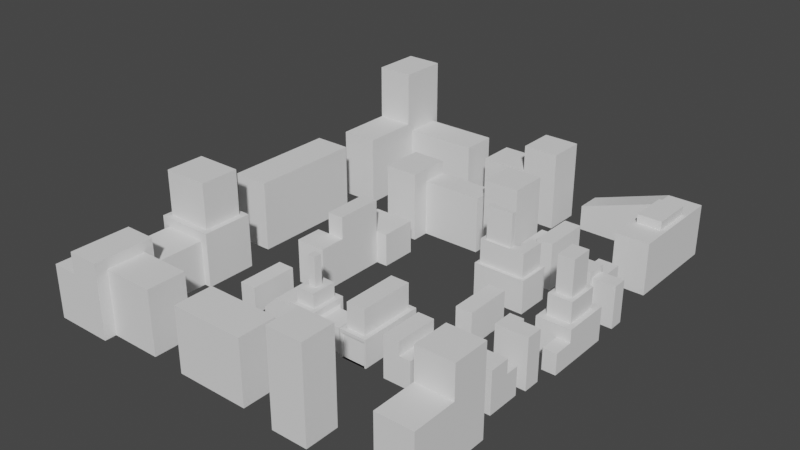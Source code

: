 # Source: RetrowaveCity.blend  (saved by Blender 4.3.32; exported with 4.5.12 LTS)
import bpy
from mathutils import Matrix  # noqa: F401  (used for matrix-valued properties, if any)

bpy.ops.wm.read_factory_settings(use_empty=True)
scene = bpy.context.scene
scene.name = 'Scene'

# ---- collections
col_collection = bpy.data.collections.new('Collection'); scene.collection.children.link(col_collection)

# ---- node groups
ng_smooth_by_angle = bpy.data.node_groups.new('Smooth by Angle', 'GeometryNodeTree')
_s = ng_smooth_by_angle.interface.new_socket(name='Mesh', in_out='OUTPUT', socket_type='NodeSocketGeometry')
_s = ng_smooth_by_angle.interface.new_socket(name='Mesh', in_out='INPUT', socket_type='NodeSocketGeometry')
_s = ng_smooth_by_angle.interface.new_socket(name='Angle', in_out='INPUT', socket_type='NodeSocketFloat')
_s.subtype = 'ANGLE'
_s.default_value = 0.5236
_s.min_value = 0.0
_s.max_value = 3.142
_s.description = 'Maximum face angle for smooth edges'
_s = ng_smooth_by_angle.interface.new_socket(name='Ignore Sharpness', in_out='INPUT', socket_type='NodeSocketBool')
_s.force_non_field = True
ng_smooth_by_angle.description = 'Set the sharpness of mesh edges based on the angle between the neighboring faces'
ng_smooth_by_angle.is_modifier = True
_N = ng_smooth_by_angle.nodes; _L = ng_smooth_by_angle.links
n0 = _N.new('GeometryNodeSetShadeSmooth'); n0.name = 'Set Shade Smooth'; n0.location = (120, -80)
n0.domain = 'EDGE'
n1 = _N.new('GeometryNodeSetShadeSmooth'); n1.name = 'Set Shade Smooth.001'; n1.location = (300, -80)
n2 = _N.new('NodeGroupOutput'); n2.name = 'Group Output'; n2.location = (480, -80)
n3 = _N.new('GeometryNodeInputMeshEdgeAngle'); n3.name = 'Edge Angle'; n3.location = (-440, -240)
n4 = _N.new('NodeGroupInput'); n4.name = 'Group Input'; n4.location = (-80, -80)
n5 = _N.new('GeometryNodeInputEdgeSmooth'); n5.name = 'Is Edge Smooth'; n5.location = (-260, -120)
n6 = _N.new('GeometryNodeInputShadeSmooth'); n6.name = 'Is Shade Smooth'; n6.location = (-440, -397)
n7 = _N.new('FunctionNodeCompare'); n7.name = 'Compare'; n7.location = (-260, -260)
n7.operation = 'LESS_EQUAL'
n7.inputs[6].default_value = (0.0, 0.0, 0.0, 0.0)
n7.inputs[7].default_value = (0.0, 0.0, 0.0, 0.0)
n8 = _N.new('FunctionNodeBooleanMath'); n8.name = 'Boolean Math.001'; n8.location = (-80, -260)
n9 = _N.new('NodeGroupInput'); n9.name = 'Group Input.001'; n9.location = (-440, -329)
n10 = _N.new('NodeGroupInput'); n10.name = 'Group Input.002'; n10.location = (-259, -189)
n11 = _N.new('FunctionNodeBooleanMath'); n11.name = 'Boolean Math'; n11.location = (-80, -149)
n11.operation = 'OR'
n12 = _N.new('FunctionNodeBooleanMath'); n12.name = 'Boolean Math.002'; n12.location = (-260, -380)
n12.operation = 'OR'
n13 = _N.new('NodeGroupInput'); n13.name = 'Group Input.003'; n13.location = (-440, -460)
_L.new(n3.outputs[0], n7.inputs[0])
_L.new(n1.outputs[0], n2.inputs[0])
_L.new(n9.outputs[1], n7.inputs[1])
_L.new(n7.outputs[0], n8.inputs[0])
_L.new(n4.outputs[0], n0.inputs[0])
_L.new(n0.outputs[0], n1.inputs[0])
_L.new(n8.outputs[0], n0.inputs[2])
_L.new(n10.outputs[2], n11.inputs[1])
_L.new(n5.outputs[0], n11.inputs[0])
_L.new(n11.outputs[0], n0.inputs[1])
_L.new(n13.outputs[2], n12.inputs[1])
_L.new(n6.outputs[0], n12.inputs[0])
_L.new(n12.outputs[0], n8.inputs[1])
n2.is_active_output = True

# ---- world
world_world = bpy.data.worlds.new('World'); scene.world = world_world
world_world.use_nodes = True; world_world.node_tree.nodes.clear()
_N = world_world.node_tree.nodes; _L = world_world.node_tree.links
n0 = _N.new('ShaderNodeOutputWorld'); n0.name = 'World Output'; n0.location = (300, 300)
n1 = _N.new('ShaderNodeBackground'); n1.name = 'Background'; n1.location = (10, 300)
n1.inputs[0].default_value = (0.05088, 0.05088, 0.05088, 1.0)
_L.new(n1.outputs[0], n0.inputs[0])
n0.is_active_output = True
world_world.color = (0.05088, 0.05088, 0.05088)
world_world.use_sun_shadow = False
world_world.sun_shadow_jitter_overblur = 0.0

# ---- meshes
me_cube = bpy.data.meshes.new('Cube')
me_cube.from_pydata([(31.34, -41.27, 4.768e-06), (31.34, -41.27, 48.73), (18.22, -41.27, 4.768e-06), (18.22, -41.27, 48.73), (31.34, -21.13, 4.768e-06), (31.34, -21.13, 48.73), (18.22, -21.13, 4.768e-06), (18.22, -21.13, 48.73), (31.34, -41.27, 32.46), (18.22, -41.27, 32.46), (18.22, -21.13, 32.46), (31.34, -21.13, 32.46), (18.22, -7.618, 32.46), (18.22, -7.618, 4.768e-06), (31.34, -7.618, 4.768e-06), (31.34, -7.618, 32.46), (18.22, -24.81, 4.768e-06), (18.22, -24.81, 48.73), (31.34, -24.81, 4.768e-06), (31.34, -24.81, 48.73), (31.34, -24.81, 32.46), (18.22, -24.81, 32.46), (49.29, -41.27, 32.46), (49.29, -41.27, 48.73), (49.29, -24.81, 48.73), (49.29, -41.27, 4.768e-06), (49.29, -24.81, 32.46), (49.29, -24.81, 4.768e-06)], [], [(8, 1, 3, 9), (21, 17, 7, 10), (10, 7, 5, 11), (8, 0, 25, 22), (16, 6, 4, 18), (17, 3, 1, 19), (1, 8, 22, 23), (6, 10, 12, 13), (16, 21, 10, 6), (0, 8, 9, 2), (13, 12, 15, 14), (10, 11, 15, 12), (11, 4, 14, 15), (4, 6, 13, 14), (2, 9, 21, 16), (4, 11, 20, 18), (7, 17, 19, 5), (2, 16, 18, 0), (11, 5, 19, 20), (9, 3, 17, 21), (26, 24, 23, 22), (27, 26, 22, 25), (0, 18, 27, 25), (18, 20, 26, 27), (19, 1, 23, 24), (20, 19, 24, 26)])
_uv = me_cube.uv_layers.new(name='UVMap')
_uv.uv.foreach_set('vector', [0.5415, 0.0, 0.625, 0.0, 0.625, 0.25, 0.5415, 0.25, 0.5415, 0.4543, 0.625, 0.4543, 0.625, 0.5, 0.5415, 0.5, 0.5415, 0.5, 0.625, 0.5, 0.625, 0.75, 0.5415, 0.75, 0.5415, 0.0, 0.375, 0.0, 0.375, 0.0, 0.5415, 0.0, 0.3293, 0.5, 0.375, 0.5, 0.375, 0.75, 0.3293, 0.75, 0.6707, 0.5, 0.875, 0.5, 0.875, 0.75, 0.6707, 0.75, 0.625, 0.0, 0.5415, 0.0, 0.5415, 0.0, 0.625, 0.0, 0.375, 0.5, 0.5415, 0.5, 0.5415, 0.5, 0.375, 0.5, 0.375, 0.4543, 0.5415, 0.4543, 0.5415, 0.5, 0.375, 0.5, 0.375, 0.0, 0.5415, 0.0, 0.5415, 0.25, 0.375, 0.25, 0.375, 0.5, 0.5415, 0.5, 0.5415, 0.75, 0.375, 0.75, 0.5415, 0.5, 0.5415, 0.75, 0.5415, 0.75, 0.5415, 0.5, 0.5415, 0.75, 0.375, 0.75, 0.375, 0.75, 0.5415, 0.75, 0.375, 0.75, 0.375, 0.5, 0.375, 0.5, 0.375, 0.75, 0.375, 0.25, 0.5415, 0.25, 0.5415, 0.4543, 0.375, 0.4543, 0.375, 0.75, 0.5415, 0.75, 0.5415, 0.7957, 0.375, 0.7957, 0.625, 0.5, 0.6707, 0.5, 0.6707, 0.75, 0.625, 0.75, 0.125, 0.5, 0.3293, 0.5, 0.3293, 0.75, 0.125, 0.75, 0.5415, 0.75, 0.625, 0.75, 0.625, 0.7957, 0.5415, 0.7957, 0.5415, 0.25, 0.625, 0.25, 0.625, 0.4543, 0.5415, 0.4543, 0.5415, 0.7957, 0.625, 0.7957, 0.625, 1.0, 0.5415, 1.0, 0.375, 0.7957, 0.5415, 0.7957, 0.5415, 1.0, 0.375, 1.0, 0.125, 0.75, 0.3293, 0.75, 0.3293, 0.75, 0.125, 0.75, 0.375, 0.7957, 0.5415, 0.7957, 0.5415, 0.7957, 0.375, 0.7957, 0.6707, 0.75, 0.875, 0.75, 0.875, 0.75, 0.6707, 0.75, 0.5415, 0.7957, 0.625, 0.7957, 0.625, 0.7957, 0.5415, 0.7957])
me_cube.update()
me_cube_001 = bpy.data.meshes.new('Cube.001')
me_cube_001.from_pydata([(46.54, -83.97, 4.768e-06), (46.54, -83.97, 40.4), (23.14, -83.97, 4.768e-06), (23.14, -83.97, 40.4), (46.54, -63.83, 4.768e-06), (46.54, -63.83, 40.4), (23.14, -63.83, 4.768e-06), (23.14, -63.83, 40.4), (46.54, -83.97, 26.77), (23.14, -83.97, 26.77), (23.14, -63.83, 26.77), (46.54, -63.83, 26.77), (29.3, -83.97, 4.768e-06), (29.3, -83.97, 40.4), (29.3, -63.83, 4.768e-06), (29.3, -63.83, 40.4), (29.3, -63.83, 26.77), (29.3, -83.97, 26.77), (46.54, -50.68, 26.77), (46.54, -50.68, 4.768e-06), (29.3, -50.68, 26.77), (29.3, -50.68, 4.768e-06)], [], [(17, 13, 3, 9), (9, 3, 7, 10), (16, 15, 5, 11), (11, 5, 1, 8), (12, 14, 4, 0), (15, 13, 1, 5), (4, 11, 8, 0), (11, 4, 19, 18), (2, 9, 10, 6), (12, 17, 9, 2), (0, 8, 17, 12), (6, 10, 16, 14), (7, 3, 13, 15), (2, 6, 14, 12), (10, 7, 15, 16), (8, 1, 13, 17), (21, 20, 18, 19), (14, 16, 20, 21), (16, 11, 18, 20), (4, 14, 21, 19)])
_uv = me_cube_001.uv_layers.new(name='UVMap')
_uv.uv.foreach_set('vector', [0.5407, 0.1842, 0.625, 0.1842, 0.625, 0.25, 0.5407, 0.25, 0.5407, 0.25, 0.625, 0.25, 0.625, 0.5, 0.5407, 0.5, 0.5407, 0.5658, 0.625, 0.5658, 0.625, 0.75, 0.5407, 0.75, 0.5407, 0.75, 0.625, 0.75, 0.625, 1.0, 0.5407, 1.0, 0.125, 0.5658, 0.375, 0.5658, 0.375, 0.75, 0.125, 0.75, 0.625, 0.5658, 0.875, 0.5658, 0.875, 0.75, 0.625, 0.75, 0.375, 0.75, 0.5407, 0.75, 0.5407, 1.0, 0.375, 1.0, 0.5407, 0.75, 0.375, 0.75, 0.375, 0.75, 0.5407, 0.75, 0.375, 0.25, 0.5407, 0.25, 0.5407, 0.5, 0.375, 0.5, 0.375, 0.1842, 0.5407, 0.1842, 0.5407, 0.25, 0.375, 0.25, 0.375, 0.0, 0.5407, 0.0, 0.5407, 0.1842, 0.375, 0.1842, 0.375, 0.5, 0.5407, 0.5, 0.5407, 0.5658, 0.375, 0.5658, 0.625, 0.5, 0.875, 0.5, 0.875, 0.5658, 0.625, 0.5658, 0.125, 0.5, 0.375, 0.5, 0.375, 0.5658, 0.125, 0.5658, 0.5407, 0.5, 0.625, 0.5, 0.625, 0.5658, 0.5407, 0.5658, 0.5407, 0.0, 0.625, 0.0, 0.625, 0.1842, 0.5407, 0.1842, 0.375, 0.5658, 0.5407, 0.5658, 0.5407, 0.75, 0.375, 0.75, 0.375, 0.5658, 0.5407, 0.5658, 0.5407, 0.5658, 0.375, 0.5658, 0.5407, 0.5658, 0.5407, 0.75, 0.5407, 0.75, 0.5407, 0.5658, 0.375, 0.75, 0.375, 0.5658, 0.375, 0.5658, 0.375, 0.75])
me_cube_001.update()
me_cube_002 = bpy.data.meshes.new('Cube.002')
me_cube_002.from_pydata([(-30.09, -97.89, 4.768e-06), (-30.09, -97.89, 40.4), (-45.96, -97.89, 4.768e-06), (-45.96, -97.89, 40.4), (-30.23, -55.21, 5.245e-06), (-30.09, -55.21, 40.4), (-42.51, -55.21, 4.768e-06), (-45.96, -55.21, 40.4), (-30.09, -97.89, 27.33), (-45.96, -97.89, 27.33), (-45.96, -55.21, 27.33), (-30.09, -55.21, 27.33), (-19.09, -55.21, 27.33), (-22.4, -55.21, 4.768e-06), (-19.09, -97.89, 4.768e-06), (-19.09, -97.89, 27.33), (-45.96, -97.89, 18.82), (-42.51, -55.21, 16.39), (-30.09, -55.21, 18.82), (-30.09, -97.89, 18.82), (-22.4, -55.21, 16.39), (-19.09, -97.89, 18.82), (-45.96, -55.21, 18.82), (-45.96, -55.21, 4.768e-06), (-30.09, -55.21, 4.768e-06), (-19.09, -55.21, 18.82), (-19.09, -55.21, 4.768e-06), (-30.23, -55.21, 16.39), (-30.23, -41.05, 16.39), (-30.23, -41.05, 5.245e-06), (-42.51, -41.05, 16.39), (-42.51, -41.05, 4.768e-06), (-22.4, -41.05, 16.39), (-22.4, -41.05, 4.768e-06)], [], [(8, 1, 3, 9), (9, 3, 7, 10), (10, 7, 5, 11), (11, 5, 1, 8), (2, 23, 24, 0), (7, 3, 1, 5), (18, 11, 12, 25), (22, 10, 11, 18), (16, 9, 10, 22), (19, 8, 9, 16), (25, 12, 15, 21), (11, 8, 15, 12), (19, 0, 14, 21), (0, 24, 26, 14), (8, 19, 21, 15), (26, 25, 21, 14), (0, 19, 16, 2), (2, 16, 22, 23), (13, 4, 29, 33), (27, 20, 32, 28), (17, 6, 23, 22), (6, 4, 24, 23), (13, 20, 25, 26), (4, 13, 26, 24), (27, 17, 22, 18), (20, 27, 18, 25), (31, 30, 28, 29), (29, 28, 32, 33), (4, 6, 31, 29), (17, 27, 28, 30), (20, 13, 33, 32), (6, 17, 30, 31)])
_uv = me_cube_002.uv_layers.new(name='UVMap')
_uv.uv.foreach_set('vector', [0.5441, 0.0, 0.625, 0.0, 0.625, 0.25, 0.5441, 0.25, 0.5441, 0.25, 0.625, 0.25, 0.625, 0.5, 0.5441, 0.5, 0.5441, 0.5, 0.625, 0.5, 0.625, 0.75, 0.5441, 0.75, 0.5441, 0.75, 0.625, 0.75, 0.625, 1.0, 0.5441, 1.0, 0.125, 0.5, 0.375, 0.5, 0.375, 0.75, 0.125, 0.75, 0.625, 0.5, 0.875, 0.5, 0.875, 0.75, 0.625, 0.75, 0.4915, 0.75, 0.5441, 0.75, 0.5441, 0.75, 0.4915, 0.75, 0.4915, 0.5, 0.5441, 0.5, 0.5441, 0.75, 0.4915, 0.75, 0.4915, 0.25, 0.5441, 0.25, 0.5441, 0.5, 0.4915, 0.5, 0.4915, 0.0, 0.5441, 0.0, 0.5441, 0.25, 0.4915, 0.25, 0.4915, 0.75, 0.5441, 0.75, 0.5441, 1.0, 0.4915, 1.0, 0.5441, 0.75, 0.5441, 1.0, 0.5441, 1.0, 0.5441, 0.75, 0.4915, 0.0, 0.375, 0.0, 0.375, 0.0, 0.4915, 0.0, 0.125, 0.75, 0.375, 0.75, 0.375, 0.75, 0.125, 0.75, 0.5441, 0.0, 0.4915, 0.0, 0.4915, 0.0, 0.5441, 0.0, 0.375, 0.75, 0.4915, 0.75, 0.4915, 1.0, 0.375, 1.0, 0.375, 0.0, 0.4915, 0.0, 0.4915, 0.25, 0.375, 0.25, 0.375, 0.25, 0.4915, 0.25, 0.4915, 0.5, 0.375, 0.5, 0.39, 0.75, 0.39, 0.75, 0.39, 0.75, 0.39, 0.75, 0.4764, 0.75, 0.4764, 0.75, 0.4764, 0.75, 0.4764, 0.75, 0.4764, 0.5382, 0.39, 0.5382, 0.375, 0.5, 0.4915, 0.5, 0.39, 0.5382, 0.39, 0.75, 0.375, 0.75, 0.375, 0.5, 0.39, 0.75, 0.4764, 0.75, 0.4915, 0.75, 0.375, 0.75, 0.39, 0.75, 0.39, 0.75, 0.375, 0.75, 0.375, 0.75, 0.4764, 0.75, 0.4764, 0.5382, 0.4915, 0.5, 0.4915, 0.75, 0.4764, 0.75, 0.4764, 0.75, 0.4915, 0.75, 0.4915, 0.75, 0.39, 0.5382, 0.4764, 0.5382, 0.4764, 0.75, 0.39, 0.75, 0.39, 0.75, 0.4764, 0.75, 0.4764, 0.75, 0.39, 0.75, 0.39, 0.75, 0.39, 0.5382, 0.39, 0.5382, 0.39, 0.75, 0.4764, 0.5382, 0.4764, 0.75, 0.4764, 0.75, 0.4764, 0.5382, 0.4764, 0.75, 0.39, 0.75, 0.39, 0.75, 0.4764, 0.75, 0.39, 0.5382, 0.4764, 0.5382, 0.4764, 0.5382, 0.39, 0.5382])
me_cube_002.update()
me_cube_004 = bpy.data.meshes.new('Cube.004')
me_cube_004.from_pydata([(-19.58, -18.88, 0.0), (-19.58, -18.88, 32.81), (-35.84, -18.88, 0.0), (-35.84, -18.88, 32.81), (-19.58, 27.25, 0.0), (-19.58, 27.25, 32.81), (-35.84, 27.25, 0.0), (-35.84, 27.25, 32.81)], [], [(0, 1, 3, 2), (2, 3, 7, 6), (6, 7, 5, 4), (4, 5, 1, 0), (2, 6, 4, 0), (7, 3, 1, 5)])
_uv = me_cube_004.uv_layers.new(name='UVMap')
_uv.uv.foreach_set('vector', [0.375, 0.0, 0.625, 0.0, 0.625, 0.25, 0.375, 0.25, 0.375, 0.25, 0.625, 0.25, 0.625, 0.5, 0.375, 0.5, 0.375, 0.5, 0.625, 0.5, 0.625, 0.75, 0.375, 0.75, 0.375, 0.75, 0.625, 0.75, 0.625, 1.0, 0.375, 1.0, 0.125, 0.5, 0.375, 0.5, 0.375, 0.75, 0.125, 0.75, 0.625, 0.5, 0.875, 0.5, 0.875, 0.75, 0.625, 0.75])
me_cube_004.update()
me_cube_005 = bpy.data.meshes.new('Cube.005')
me_cube_005.from_pydata([(55.53, 10.56, 0.0), (50.26, 17.87, 32.81), (22.21, 10.56, 0.0), (27.49, 17.87, 32.81), (55.53, 56.69, 0.0), (50.26, 49.39, 32.81), (22.21, 56.69, 0.0), (27.49, 49.39, 32.81), (55.53, 10.56, 32.81), (22.21, 10.56, 32.81), (22.21, 56.69, 32.81), (55.53, 56.69, 32.81), (46.58, 22.95, 52.69), (31.16, 22.95, 52.69), (31.16, 44.3, 52.69), (46.58, 44.3, 52.69), (50.26, 17.87, 52.69), (27.49, 17.87, 52.69), (27.49, 49.39, 52.69), (50.26, 49.39, 52.69), (46.58, 22.95, 87.45), (31.16, 22.95, 87.45), (31.16, 44.3, 87.45), (46.58, 44.3, 87.45), (42.32, 10.56, 0.0), (40.43, 10.56, 32.81), (40.43, 56.69, 0.0), (40.43, 56.69, 32.81), (39.94, 17.87, 32.81), (39.94, 49.39, 32.81), (39.94, 17.87, 52.69), (39.94, 49.39, 52.69), (39.59, 22.95, 52.69), (39.59, 44.3, 52.69), (39.59, 22.95, 87.45), (39.59, 44.3, 87.45), (55.53, 10.56, 20.39), (22.21, 10.56, 20.39), (22.21, 56.69, 20.39), (55.53, 56.69, 20.39), (40.43, 56.69, 20.39), (42.32, 10.56, 20.39), (42.32, -8.742, 0.0), (55.53, -8.742, 0.0), (42.32, -8.742, 20.39), (55.53, -8.742, 20.39)], [], [(41, 25, 9, 37), (37, 9, 10, 38), (40, 27, 11, 39), (39, 11, 8, 36), (24, 26, 4, 0), (29, 7, 18, 31), (28, 3, 9, 25), (3, 7, 10, 9), (29, 5, 11, 27), (5, 1, 8, 11), (12, 15, 23, 20), (28, 1, 16, 30), (1, 5, 19, 16), (7, 3, 17, 18), (32, 13, 17, 30), (13, 14, 18, 17), (33, 15, 19, 31), (15, 12, 16, 19), (35, 34, 20, 23), (14, 13, 21, 22), (33, 14, 22, 35), (32, 12, 20, 34), (13, 32, 34, 21), (15, 33, 35, 23), (22, 21, 34, 35), (14, 33, 31, 18), (12, 32, 30, 16), (3, 28, 30, 17), (7, 29, 27, 10), (1, 28, 25, 8), (5, 29, 31, 19), (2, 6, 26, 24), (38, 10, 27, 40), (36, 8, 25, 41), (24, 0, 43, 42), (6, 38, 40, 26), (4, 39, 36, 0), (26, 40, 39, 4), (2, 37, 38, 6), (24, 41, 37, 2), (43, 45, 44, 42), (41, 24, 42, 44), (36, 41, 44, 45), (0, 36, 45, 43)])
_uv = me_cube_005.uv_layers.new(name='UVMap')
_uv.uv.foreach_set('vector', [0.5304, 0.1133, 0.625, 0.1133, 0.625, 0.25, 0.5304, 0.25, 0.5304, 0.25, 0.625, 0.25, 0.625, 0.5, 0.5304, 0.5, 0.5304, 0.6367, 0.625, 0.6367, 0.625, 0.75, 0.5304, 0.75, 0.5304, 0.75, 0.625, 0.75, 0.625, 1.0, 0.5304, 1.0, 0.125, 0.6367, 0.375, 0.6367, 0.375, 0.75, 0.125, 0.75, 0.6646, 0.633, 0.6646, 0.5396, 0.6646, 0.5396, 0.6646, 0.633, 0.8354, 0.633, 0.8354, 0.5396, 0.875, 0.5, 0.875, 0.6367, 0.8354, 0.5396, 0.6646, 0.5396, 0.625, 0.5, 0.875, 0.5, 0.6646, 0.633, 0.6646, 0.7104, 0.625, 0.75, 0.625, 0.6367, 0.6646, 0.7104, 0.8354, 0.7104, 0.875, 0.75, 0.625, 0.75, 0.8079, 0.6829, 0.6921, 0.6829, 0.6921, 0.6829, 0.8079, 0.6829, 0.8354, 0.633, 0.8354, 0.7104, 0.8354, 0.7104, 0.8354, 0.633, 0.8354, 0.7104, 0.6646, 0.7104, 0.6646, 0.7104, 0.8354, 0.7104, 0.6646, 0.5396, 0.8354, 0.5396, 0.8354, 0.5396, 0.6646, 0.5396, 0.8079, 0.6304, 0.8079, 0.5671, 0.8354, 0.5396, 0.8354, 0.633, 0.8079, 0.5671, 0.6921, 0.5671, 0.6646, 0.5396, 0.8354, 0.5396, 0.6921, 0.6304, 0.6921, 0.6829, 0.6646, 0.7104, 0.6646, 0.633, 0.6921, 0.6829, 0.8079, 0.6829, 0.8354, 0.7104, 0.6646, 0.7104, 0.6921, 0.6304, 0.8079, 0.6304, 0.8079, 0.6829, 0.6921, 0.6829, 0.6921, 0.5671, 0.8079, 0.5671, 0.8079, 0.5671, 0.6921, 0.5671, 0.6921, 0.6304, 0.6921, 0.5671, 0.6921, 0.5671, 0.6921, 0.6304, 0.8079, 0.6304, 0.8079, 0.6829, 0.8079, 0.6829, 0.8079, 0.6304, 0.8079, 0.5671, 0.8079, 0.6304, 0.8079, 0.6304, 0.8079, 0.5671, 0.6921, 0.6829, 0.6921, 0.6304, 0.6921, 0.6304, 0.6921, 0.6829, 0.6921, 0.5671, 0.8079, 0.5671, 0.8079, 0.6304, 0.6921, 0.6304, 0.6921, 0.5671, 0.6921, 0.6304, 0.6646, 0.633, 0.6646, 0.5396, 0.8079, 0.6829, 0.8079, 0.6304, 0.8354, 0.633, 0.8354, 0.7104, 0.8354, 0.5396, 0.8354, 0.633, 0.8354, 0.633, 0.8354, 0.5396, 0.6646, 0.5396, 0.6646, 0.633, 0.625, 0.6367, 0.625, 0.5, 0.8354, 0.7104, 0.8354, 0.633, 0.875, 0.6367, 0.875, 0.75, 0.6646, 0.7104, 0.6646, 0.633, 0.6646, 0.633, 0.6646, 0.7104, 0.125, 0.5, 0.375, 0.5, 0.375, 0.6367, 0.125, 0.6367, 0.5304, 0.5, 0.625, 0.5, 0.625, 0.6367, 0.5304, 0.6367, 0.5304, 0.0, 0.625, 0.0, 0.625, 0.1133, 0.5304, 0.1133, 0.125, 0.6367, 0.125, 0.75, 0.125, 0.75, 0.125, 0.6367, 0.375, 0.5, 0.5304, 0.5, 0.5304, 0.6367, 0.375, 0.6367, 0.375, 0.75, 0.5304, 0.75, 0.5304, 1.0, 0.375, 1.0, 0.375, 0.6367, 0.5304, 0.6367, 0.5304, 0.75, 0.375, 0.75, 0.375, 0.25, 0.5304, 0.25, 0.5304, 0.5, 0.375, 0.5, 0.375, 0.1133, 0.5304, 0.1133, 0.5304, 0.25, 0.375, 0.25, 0.375, 0.0, 0.5304, 0.0, 0.5304, 0.1133, 0.375, 0.1133, 0.5304, 0.1133, 0.375, 0.1133, 0.375, 0.1133, 0.5304, 0.1133, 0.5304, 0.0, 0.5304, 0.1133, 0.5304, 0.1133, 0.5304, 0.0, 0.375, 1.0, 0.5304, 1.0, 0.5304, 1.0, 0.375, 1.0])
me_cube_005.update()
me_cube_006 = bpy.data.meshes.new('Cube.006')
me_cube_006.from_pydata([(-16.6, 49.93, 9.537e-07), (-19.77, 53.09, 32.81), (-32.87, 49.93, 9.537e-07), (-32.87, 53.09, 32.81), (-16.6, 82.95, 9.537e-07), (-19.77, 79.78, 32.81), (-32.87, 82.95, 9.537e-07), (-29.7, 79.78, 32.81), (-32.87, 65.21, 9.537e-07), (-29.7, 62.04, 32.81), (-16.6, 65.21, 9.537e-07), (-19.77, 65.21, 32.81), (-64.35, 53.09, 32.81), (-67.52, 49.93, 9.537e-07), (-67.52, 65.21, 9.537e-07), (-64.35, 62.04, 32.81), (-16.6, 49.93, 32.81), (-32.87, 49.93, 32.81), (-32.87, 65.21, 32.81), (-32.87, 82.95, 32.81), (-16.6, 82.95, 32.81), (-16.6, 65.21, 32.81), (-67.52, 49.93, 32.81), (-67.52, 65.21, 32.81), (-34.21, 55.22, 56.49), (-34.21, 59.92, 56.49), (-19.77, 65.21, 56.49), (-19.77, 53.09, 56.49), (-29.7, 79.78, 56.49), (-19.77, 79.78, 56.49), (-59.84, 55.22, 56.49), (-59.84, 59.92, 56.49), (-29.7, 53.09, 56.49), (-29.7, 62.04, 56.49), (-64.35, 53.09, 56.49), (-64.35, 62.04, 56.49), (-34.21, 55.22, 89.09), (-34.21, 59.92, 89.09), (-59.84, 55.22, 89.09), (-59.84, 59.92, 89.09)], [], [(0, 16, 17, 2), (8, 18, 19, 6), (6, 19, 20, 4), (10, 21, 16, 0), (8, 6, 4, 10), (3, 1, 27, 32), (5, 7, 28, 29), (2, 8, 10, 0), (4, 20, 21, 10), (18, 8, 14, 23), (13, 22, 23, 14), (8, 2, 13, 14), (11, 5, 29, 26), (2, 17, 22, 13), (1, 3, 17, 16), (9, 7, 19, 18), (7, 5, 20, 19), (11, 1, 16, 21), (5, 11, 21, 20), (12, 15, 23, 22), (15, 9, 18, 23), (3, 12, 22, 17), (33, 32, 27, 26), (28, 33, 26, 29), (25, 31, 39, 37), (12, 3, 32, 34), (15, 12, 34, 35), (1, 11, 26, 27), (7, 9, 33, 28), (9, 15, 35, 33), (25, 24, 32, 33), (30, 31, 35, 34), (31, 25, 33, 35), (24, 30, 34, 32), (36, 37, 39, 38), (24, 25, 37, 36), (30, 24, 36, 38), (31, 30, 38, 39)])
_uv = me_cube_006.uv_layers.new(name='UVMap')
_uv.uv.foreach_set('vector', [0.375, 0.0, 0.625, 0.0, 0.625, 0.25, 0.375, 0.25, 0.375, 0.3657, 0.625, 0.3657, 0.625, 0.5, 0.375, 0.5, 0.375, 0.5, 0.625, 0.5, 0.625, 0.75, 0.375, 0.75, 0.375, 0.8843, 0.625, 0.8843, 0.625, 1.0, 0.375, 1.0, 0.2407, 0.5, 0.375, 0.5, 0.375, 0.75, 0.2407, 0.75, 0.851, 0.5, 0.851, 0.7013, 0.851, 0.7013, 0.851, 0.5, 0.649, 0.7013, 0.649, 0.5487, 0.649, 0.5487, 0.649, 0.7013, 0.125, 0.5, 0.2407, 0.5, 0.2407, 0.75, 0.125, 0.75, 0.375, 0.75, 0.625, 0.75, 0.625, 0.8843, 0.375, 0.8843, 0.625, 0.3657, 0.375, 0.3657, 0.375, 0.3657, 0.625, 0.3657, 0.375, 0.25, 0.625, 0.25, 0.625, 0.3657, 0.375, 0.3657, 0.2407, 0.5, 0.125, 0.5, 0.125, 0.5, 0.2407, 0.5, 0.7593, 0.7013, 0.649, 0.7013, 0.649, 0.7013, 0.7593, 0.7013, 0.375, 0.25, 0.625, 0.25, 0.625, 0.25, 0.375, 0.25, 0.851, 0.7013, 0.851, 0.5, 0.875, 0.5, 0.875, 0.75, 0.7833, 0.5, 0.649, 0.5487, 0.625, 0.5, 0.7593, 0.5, 0.649, 0.5487, 0.649, 0.7013, 0.625, 0.75, 0.625, 0.5, 0.7593, 0.7013, 0.851, 0.7013, 0.875, 0.75, 0.7593, 0.75, 0.649, 0.7013, 0.7593, 0.7013, 0.7593, 0.75, 0.625, 0.75, 0.851, 0.5, 0.7833, 0.5, 0.7593, 0.5, 0.875, 0.5, 0.7833, 0.5, 0.7833, 0.5, 0.7593, 0.5, 0.7593, 0.5, 0.851, 0.5, 0.851, 0.5, 0.875, 0.5, 0.875, 0.5, 0.7833, 0.5, 0.851, 0.5, 0.851, 0.7013, 0.7593, 0.7013, 0.649, 0.5487, 0.7833, 0.5, 0.7593, 0.7013, 0.649, 0.7013, 0.7994, 0.5, 0.7994, 0.5, 0.7994, 0.5, 0.7994, 0.5, 0.851, 0.5, 0.851, 0.5, 0.851, 0.5, 0.851, 0.5, 0.7833, 0.5, 0.851, 0.5, 0.851, 0.5, 0.7833, 0.5, 0.851, 0.7013, 0.7593, 0.7013, 0.7593, 0.7013, 0.851, 0.7013, 0.649, 0.5487, 0.7833, 0.5, 0.7833, 0.5, 0.649, 0.5487, 0.7833, 0.5, 0.7833, 0.5, 0.7833, 0.5, 0.7833, 0.5, 0.7994, 0.5, 0.8349, 0.5, 0.851, 0.5, 0.7833, 0.5, 0.8349, 0.5, 0.7994, 0.5, 0.7833, 0.5, 0.851, 0.5, 0.7994, 0.5, 0.7994, 0.5, 0.7833, 0.5, 0.7833, 0.5, 0.8349, 0.5, 0.8349, 0.5, 0.851, 0.5, 0.851, 0.5, 0.8349, 0.5, 0.7994, 0.5, 0.7994, 0.5, 0.8349, 0.5, 0.8349, 0.5, 0.7994, 0.5, 0.7994, 0.5, 0.8349, 0.5, 0.8349, 0.5, 0.8349, 0.5, 0.8349, 0.5, 0.8349, 0.5, 0.7994, 0.5, 0.8349, 0.5, 0.8349, 0.5, 0.7994, 0.5])
me_cube_006.update()
me_cube_007 = bpy.data.meshes.new('Cube.007')
me_cube_007.from_pydata([(32.38, 79.12, 0.0), (32.38, 79.12, 41.2), (12.76, 76.26, 0.0), (12.76, 76.26, 46.92), (32.38, 93.13, 0.0), (32.38, 93.13, 41.2), (12.76, 95.99, 0.0), (12.76, 95.99, 46.92), (32.38, 76.26, 0.0), (32.38, 76.26, 46.92), (32.38, 95.99, 46.92), (32.38, 95.99, 0.0), (54.84, 79.12, 0.0), (54.84, 79.12, 41.2), (54.84, 93.13, 41.2), (54.84, 93.13, 0.0), (32.38, 76.26, 33.74), (12.76, 76.26, 33.74), (12.76, 95.99, 33.74), (32.38, 95.99, 33.74), (32.38, 79.12, 29.63), (32.38, 93.13, 29.63), (54.84, 79.12, 29.63), (54.84, 93.13, 29.63), (12.76, 123.9, 33.74), (12.76, 123.9, 0.0), (32.38, 123.9, 0.0), (32.38, 123.9, 33.74)], [], [(16, 9, 3, 17), (17, 3, 7, 18), (18, 7, 10, 19), (0, 4, 15, 12), (2, 6, 11, 8), (7, 3, 9, 10), (20, 1, 9, 16), (21, 4, 11, 19), (4, 0, 8, 11), (1, 5, 10, 9), (23, 14, 13, 22), (20, 0, 12, 22), (5, 1, 13, 14), (21, 5, 14, 23), (4, 21, 23, 15), (1, 20, 22, 13), (15, 23, 22, 12), (5, 21, 19, 10), (0, 20, 16, 8), (19, 11, 26, 27), (2, 17, 18, 6), (8, 16, 17, 2), (25, 24, 27, 26), (11, 6, 25, 26), (18, 19, 27, 24), (6, 18, 24, 25)])
_uv = me_cube_007.uv_layers.new(name='UVMap')
_uv.uv.foreach_set('vector', [0.5548, 0.0, 0.625, 0.0, 0.625, 0.25, 0.5548, 0.25, 0.5548, 0.25, 0.625, 0.25, 0.625, 0.5, 0.5548, 0.5, 0.5548, 0.5, 0.625, 0.5, 0.625, 0.75, 0.5548, 0.75, 0.3902, 0.9638, 0.3902, 0.7862, 0.3902, 0.7862, 0.3902, 0.9638, 0.125, 0.5, 0.375, 0.5, 0.375, 0.75, 0.125, 0.75, 0.625, 0.5, 0.875, 0.5, 0.875, 0.75, 0.625, 0.75, 0.5481, 0.9638, 0.6098, 0.9638, 0.625, 1.0, 0.5548, 1.0, 0.5481, 0.7862, 0.3902, 0.7862, 0.375, 0.75, 0.5548, 0.75, 0.3902, 0.7862, 0.3902, 0.9638, 0.375, 1.0, 0.375, 0.75, 0.6098, 0.9638, 0.6098, 0.7862, 0.625, 0.75, 0.625, 1.0, 0.5481, 0.7862, 0.6098, 0.7862, 0.6098, 0.9638, 0.5481, 0.9638, 0.5481, 0.9638, 0.3902, 0.9638, 0.3902, 0.9638, 0.5481, 0.9638, 0.6098, 0.7862, 0.6098, 0.9638, 0.6098, 0.9638, 0.6098, 0.7862, 0.5481, 0.7862, 0.6098, 0.7862, 0.6098, 0.7862, 0.5481, 0.7862, 0.3902, 0.7862, 0.5481, 0.7862, 0.5481, 0.7862, 0.3902, 0.7862, 0.6098, 0.9638, 0.5481, 0.9638, 0.5481, 0.9638, 0.6098, 0.9638, 0.3902, 0.7862, 0.5481, 0.7862, 0.5481, 0.9638, 0.3902, 0.9638, 0.6098, 0.7862, 0.5481, 0.7862, 0.5548, 0.75, 0.625, 0.75, 0.3902, 0.9638, 0.5481, 0.9638, 0.5548, 1.0, 0.375, 1.0, 0.5548, 0.75, 0.375, 0.75, 0.375, 0.75, 0.5548, 0.75, 0.375, 0.25, 0.5548, 0.25, 0.5548, 0.5, 0.375, 0.5, 0.375, 0.0, 0.5548, 0.0, 0.5548, 0.25, 0.375, 0.25, 0.375, 0.5, 0.5548, 0.5, 0.5548, 0.75, 0.375, 0.75, 0.375, 0.75, 0.375, 0.5, 0.375, 0.5, 0.375, 0.75, 0.5548, 0.5, 0.5548, 0.75, 0.5548, 0.75, 0.5548, 0.5, 0.375, 0.5, 0.5548, 0.5, 0.5548, 0.5, 0.375, 0.5])
me_cube_007.update()
me_cube_008 = bpy.data.meshes.new('Cube.008')
me_cube_008.from_pydata([(59.27, -146.3, 0.0), (59.27, -146.3, 85.21), (23.56, -146.3, 85.21), (59.27, -110.4, 0.0), (59.27, -110.4, 85.21), (23.56, -110.4, 0.0), (23.56, -110.4, 85.21), (59.27, -146.3, 53.82), (23.56, -110.4, 53.82), (59.27, -110.4, 53.82), (23.56, -184.7, 0.0), (59.27, -189.2, 0.0), (23.56, -184.7, 44.81), (59.27, -189.2, 53.82), (23.56, -146.3, 53.82), (23.56, -146.3, 0.0), (23.56, -189.2, 53.82), (23.56, -189.2, 0.0), (23.56, -150.8, 44.81), (23.56, -150.8, 0.0), (-62.69, -150.8, 0.0), (19.47, -150.8, 0.0), (15.85, -150.8, 0.0), (-58.6, -150.8, 0.0), (-54.97, -150.8, 0.0)], [], [(7, 1, 2, 14), (14, 2, 6, 8), (8, 6, 4, 9), (9, 4, 1, 7), (15, 5, 3, 0), (6, 2, 1, 4), (3, 9, 7, 0), (5, 8, 9, 3), (15, 14, 8, 5), (11, 13, 16, 17), (0, 7, 13, 11), (7, 14, 16, 13), (15, 0, 11, 17), (19, 18, 14, 15), (12, 10, 17, 16), (10, 19, 15, 17), (18, 12, 16, 14), (19, 10, 12, 18)])
me_cube_008.polygons.foreach_set('use_smooth', [True] * 18)
_uv = me_cube_008.uv_layers.new(name='UVMap')
_uv.uv.foreach_set('vector', [0.5329, 0.0, 0.625, 0.0, 0.625, 0.25, 0.5329, 0.25, 0.5329, 0.25, 0.625, 0.25, 0.625, 0.5, 0.5329, 0.5, 0.5329, 0.5, 0.625, 0.5, 0.625, 0.75, 0.5329, 0.75, 0.5329, 0.75, 0.625, 0.75, 0.625, 1.0, 0.5329, 1.0, 0.125, 0.5, 0.375, 0.5, 0.375, 0.75, 0.125, 0.75, 0.625, 0.5, 0.875, 0.5, 0.875, 0.75, 0.625, 0.75, 0.375, 0.75, 0.5329, 0.75, 0.5329, 1.0, 0.375, 1.0, 0.375, 0.5, 0.5329, 0.5, 0.5329, 0.75, 0.375, 0.75, 0.375, 0.25, 0.5329, 0.25, 0.5329, 0.5, 0.375, 0.5, 0.375, 0.0, 0.5329, 0.0, 0.5329, 0.25, 0.375, 0.25, 0.375, 1.0, 0.5329, 1.0, 0.5329, 1.0, 0.375, 1.0, 0.5329, 0.0, 0.5329, 0.25, 0.5329, 0.25, 0.5329, 0.0, 0.125, 0.5, 0.125, 0.75, 0.125, 0.75, 0.125, 0.5, 0.3882, 0.25, 0.5197, 0.25, 0.5329, 0.25, 0.375, 0.25, 0.5197, 0.25, 0.3882, 0.25, 0.375, 0.25, 0.5329, 0.25, 0.3882, 0.25, 0.3882, 0.25, 0.375, 0.25, 0.375, 0.25, 0.5197, 0.25, 0.5197, 0.25, 0.5329, 0.25, 0.5329, 0.25, 0.3882, 0.25, 0.3882, 0.25, 0.5197, 0.25, 0.5197, 0.25])
me_cube_008.update()
me_cube_009 = bpy.data.meshes.new('Cube.009')
me_cube_009.from_pydata([(-117.1, -97.39, 0.0), (-117.1, -97.39, 27.04), (-145.4, -97.39, 0.0), (-145.4, -97.39, 27.04), (-117.1, -69.06, 0.0), (-117.1, -69.06, 27.04), (-145.4, -69.06, 0.0), (-145.4, -69.06, 27.04), (-117.1, -100.4, 0.0), (-122.0, -95.6, 32.81), (-140.6, -95.6, 32.81), (-145.4, -100.4, 0.0), (-145.4, -66.04, 0.0), (-140.6, -70.84, 32.81), (-122.0, -70.84, 32.81), (-117.1, -66.04, 0.0), (-178.4, -97.39, 1.907e-06), (-178.4, -69.06, 1.907e-06), (-92.33, -69.06, 1.907e-06), (-164.7, -97.39, 27.04), (-178.4, -97.39, 13.34), (-178.4, -69.06, 13.34), (-164.7, -69.06, 27.04), (-87.87, -69.06, 27.04), (-117.1, -100.4, 32.81), (-145.4, -100.4, 32.81), (-145.4, -66.04, 32.81), (-117.1, -66.04, 32.81), (-127.6, -87.1, 46.55), (-134.9, -87.1, 46.55), (-134.9, -79.35, 46.55), (-127.6, -79.35, 46.55), (-122.0, -95.6, 46.55), (-140.6, -95.6, 46.55), (-140.6, -70.84, 46.55), (-122.0, -70.84, 46.55), (-127.6, -87.1, 74.8), (-134.9, -87.1, 74.8), (-134.9, -79.35, 74.8), (-127.6, -79.35, 74.8), (-64.95, -69.06, 1.907e-06), (-69.4, -69.06, 27.04), (-92.33, -97.39, 1.907e-06), (-87.87, -92.93, 27.04), (-64.95, -97.39, 1.907e-06), (-69.4, -92.93, 27.04), (-90.34, -95.44, 1.907e-06), (-90.34, -95.44, 23.07), (-66.94, -95.44, 1.907e-06), (-66.94, -95.44, 23.07), (-90.34, -96.36, 1.907e-06), (-91.03, -97.39, 1.907e-06), (-89.32, -97.39, 1.907e-06), (-90.43, -96.88, 1.907e-06), (-90.69, -97.25, 1.907e-06), (-90.34, -96.36, 23.07), (-91.02, -97.39, 24.43), (-90.43, -96.88, 23.25), (-90.68, -97.25, 23.75), (-66.24, -97.39, 1.907e-06), (-66.94, -96.36, 1.907e-06), (-67.96, -97.39, 1.907e-06), (-66.59, -97.25, 1.907e-06), (-66.84, -96.88, 1.907e-06), (-66.26, -97.39, 24.43), (-66.94, -96.36, 23.07), (-66.6, -97.25, 23.75), (-66.84, -96.88, 23.25), (-95.2, -71.68, 1.907e-06), (-95.2, -94.76, 1.907e-06), (-95.2, -94.76, 24.75), (-95.2, -71.68, 24.75), (-114.8, -71.68, 0.0), (-114.8, -94.76, 0.0), (-114.8, -94.76, 24.75), (-114.8, -71.68, 24.75), (-92.33, -34.18, 1.907e-06), (-87.87, -38.63, 27.04), (-64.95, -34.18, 1.907e-06), (-69.4, -38.63, 27.04), (-92.33, -69.06, 27.04), (-92.33, -97.39, 27.04), (-64.95, -69.06, 27.04), (-64.95, -97.39, 27.04), (-64.95, -34.18, 27.04), (-92.33, -34.18, 27.04), (-69.4, -69.06, 51.26), (-87.87, -69.06, 51.26), (-87.87, -92.93, 51.26), (-69.4, -92.93, 51.26), (-69.4, -38.63, 51.26), (-87.87, -38.63, 51.26)], [], [(8, 24, 25, 11), (12, 26, 27, 15), (2, 3, 19, 20, 16), (11, 12, 15, 8), (13, 10, 33, 34), (0, 1, 24, 8), (3, 2, 11, 25), (2, 6, 12, 11), (7, 3, 25, 26), (6, 7, 26, 12), (5, 4, 15, 27), (4, 0, 8, 15), (1, 5, 27, 24), (3, 7, 22, 19), (71, 70, 81, 80), (7, 6, 17, 21, 22), (16, 20, 21, 17), (69, 68, 18, 42), (68, 71, 80, 18), (6, 2, 16, 17), (42, 18, 40, 44), (19, 22, 21, 20), (70, 69, 42, 81), (9, 10, 25, 24), (10, 13, 26, 25), (13, 14, 27, 26), (14, 9, 24, 27), (31, 30, 38, 39), (14, 13, 34, 35), (10, 9, 32, 33), (9, 14, 35, 32), (28, 29, 33, 32), (29, 30, 34, 33), (30, 31, 35, 34), (31, 28, 32, 35), (38, 37, 36, 39), (29, 28, 36, 37), (28, 31, 39, 36), (30, 29, 37, 38), (40, 82, 83, 44), (45, 41, 86, 89), (18, 80, 85, 76), (59, 61, 52, 51, 42, 44), (50, 52, 61, 60, 48, 46), (65, 55, 47, 49), (60, 65, 49, 48), (47, 46, 48, 49), (51, 56, 81, 42), (56, 64, 83, 81), (64, 59, 44, 83), (50, 53, 52), (53, 54, 52), (54, 51, 52), (59, 62, 61), (62, 63, 61), (63, 60, 61), (50, 55, 57, 53), (53, 57, 58, 54), (54, 58, 56, 51), (59, 64, 66, 62), (62, 66, 67, 63), (63, 67, 65, 60), (55, 65, 67, 57), (57, 67, 66, 58), (58, 66, 64, 56), (55, 50, 46, 47), (74, 73, 69, 70), (72, 75, 71, 68), (73, 72, 68, 69), (75, 74, 70, 71), (5, 1, 74, 75), (0, 4, 72, 73), (4, 5, 75, 72), (1, 0, 73, 74), (76, 85, 84, 78), (40, 18, 76, 78), (79, 77, 91, 90), (82, 40, 78, 84), (43, 23, 80, 81), (41, 45, 83, 82), (45, 43, 81, 83), (77, 79, 84, 85), (23, 77, 85, 80), (79, 41, 82, 84), (87, 88, 89, 86), (87, 86, 90, 91), (77, 23, 87, 91), (43, 45, 89, 88), (23, 43, 88, 87), (41, 79, 90, 86)])
me_cube_009.polygons.foreach_set('use_smooth', [True] * 90)
_uv = me_cube_009.uv_layers.new(name='UVMap')
_uv.uv.foreach_set('vector', [0.375, 0.0, 0.625, 0.0, 0.625, 0.25, 0.375, 0.25, 0.375, 0.5, 0.625, 0.5, 0.625, 0.75, 0.375, 0.75, 0.397, 0.272, 0.603, 0.272, 0.603, 0.272, 0.4986, 0.272, 0.397, 0.272, 0.125, 0.5, 0.375, 0.5, 0.375, 0.75, 0.125, 0.75, 0.66, 0.5426, 0.84, 0.5426, 0.84, 0.5426, 0.66, 0.5426, 0.397, 0.978, 0.603, 0.978, 0.625, 1.0, 0.375, 1.0, 0.603, 0.272, 0.397, 0.272, 0.375, 0.25, 0.625, 0.25, 0.397, 0.272, 0.397, 0.478, 0.375, 0.5, 0.375, 0.25, 0.603, 0.478, 0.603, 0.272, 0.625, 0.25, 0.625, 0.5, 0.397, 0.478, 0.603, 0.478, 0.625, 0.5, 0.375, 0.5, 0.603, 0.772, 0.397, 0.772, 0.375, 0.75, 0.625, 0.75, 0.397, 0.772, 0.397, 0.978, 0.375, 1.0, 0.375, 0.75, 0.603, 0.978, 0.603, 0.772, 0.625, 0.75, 0.625, 1.0, 0.603, 0.272, 0.603, 0.478, 0.603, 0.478, 0.603, 0.272, 0.603, 0.772, 0.603, 0.978, 0.603, 0.978, 0.603, 0.772, 0.603, 0.478, 0.397, 0.478, 0.397, 0.478, 0.4986, 0.478, 0.603, 0.478, 0.397, 0.272, 0.4986, 0.272, 0.4986, 0.478, 0.397, 0.478, 0.397, 0.978, 0.397, 0.772, 0.397, 0.772, 0.397, 0.978, 0.397, 0.772, 0.5107, 0.772, 0.4986, 0.772, 0.397, 0.772, 0.397, 0.478, 0.397, 0.272, 0.397, 0.272, 0.397, 0.478, 0.397, 0.978, 0.397, 0.772, 0.397, 0.772, 0.397, 0.978, 0.603, 0.272, 0.603, 0.478, 0.4986, 0.478, 0.4986, 0.272, 0.603, 0.978, 0.397, 0.978, 0.397, 0.978, 0.603, 0.978, 0.84, 0.7074, 0.84, 0.5426, 0.875, 0.5, 0.875, 0.75, 0.84, 0.5426, 0.66, 0.5426, 0.625, 0.5, 0.875, 0.5, 0.66, 0.5426, 0.66, 0.7074, 0.625, 0.75, 0.625, 0.5, 0.66, 0.7074, 0.84, 0.7074, 0.875, 0.75, 0.625, 0.75, 0.7013, 0.657, 0.7013, 0.593, 0.7013, 0.593, 0.7013, 0.657, 0.66, 0.7074, 0.66, 0.5426, 0.66, 0.5426, 0.66, 0.7074, 0.84, 0.5426, 0.84, 0.7074, 0.84, 0.7074, 0.84, 0.5426, 0.84, 0.7074, 0.66, 0.7074, 0.66, 0.7074, 0.84, 0.7074, 0.7987, 0.657, 0.7987, 0.593, 0.84, 0.5426, 0.84, 0.7074, 0.7987, 0.593, 0.7013, 0.593, 0.66, 0.5426, 0.84, 0.5426, 0.7013, 0.593, 0.7013, 0.657, 0.66, 0.7074, 0.66, 0.5426, 0.7013, 0.657, 0.7987, 0.657, 0.84, 0.7074, 0.66, 0.7074, 0.7013, 0.593, 0.7987, 0.593, 0.7987, 0.657, 0.7013, 0.657, 0.7987, 0.593, 0.7987, 0.657, 0.7987, 0.657, 0.7987, 0.593, 0.7987, 0.657, 0.7013, 0.657, 0.7013, 0.657, 0.7987, 0.657, 0.7013, 0.593, 0.7987, 0.593, 0.7987, 0.593, 0.7013, 0.593, 0.397, 0.772, 0.4986, 0.772, 0.4986, 0.978, 0.397, 0.978, 0.603, 0.9456, 0.603, 0.772, 0.603, 0.772, 0.603, 0.9456, 0.397, 0.772, 0.4986, 0.772, 0.4986, 0.772, 0.397, 0.772, 0.4068, 0.978, 0.4121, 0.978, 0.4121, 0.978, 0.4068, 0.978, 0.397, 0.978, 0.397, 0.978, 0.4121, 0.978, 0.4121, 0.978, 0.4121, 0.978, 0.4121, 0.978, 0.4121, 0.978, 0.4121, 0.978, 0.5879, 0.978, 0.5879, 0.978, 0.5879, 0.978, 0.5879, 0.978, 0.4121, 0.978, 0.5879, 0.978, 0.5879, 0.978, 0.4121, 0.978, 0.5879, 0.978, 0.4121, 0.978, 0.4121, 0.978, 0.5879, 0.978, 0.4068, 0.978, 0.5931, 0.978, 0.603, 0.978, 0.397, 0.978, 0.5931, 0.978, 0.5931, 0.978, 0.603, 0.978, 0.603, 0.978, 0.5931, 0.978, 0.4068, 0.978, 0.397, 0.978, 0.603, 0.978, 0.4121, 0.978, 0.4121, 0.978, 0.4121, 0.978, 0.4121, 0.978, 0.4121, 0.978, 0.4121, 0.978, 0.4121, 0.978, 0.4121, 0.978, 0.4121, 0.978, 0.4068, 0.978, 0.4095, 0.978, 0.4121, 0.978, 0.4095, 0.978, 0.4114, 0.978, 0.4121, 0.978, 0.4114, 0.978, 0.4121, 0.978, 0.4121, 0.978, 0.4121, 0.978, 0.5879, 0.978, 0.5886, 0.978, 0.4121, 0.978, 0.4121, 0.978, 0.5886, 0.978, 0.5905, 0.978, 0.4095, 0.978, 0.4095, 0.978, 0.5905, 0.978, 0.5931, 0.978, 0.4068, 0.978, 0.4068, 0.978, 0.5931, 0.978, 0.5905, 0.978, 0.4095, 0.978, 0.4095, 0.978, 0.5905, 0.978, 0.5886, 0.978, 0.4121, 0.978, 0.4121, 0.978, 0.5886, 0.978, 0.5879, 0.978, 0.4121, 0.978, 0.5879, 0.978, 0.5879, 0.978, 0.5886, 0.978, 0.5886, 0.978, 0.5886, 0.978, 0.5886, 0.978, 0.5905, 0.978, 0.5905, 0.978, 0.5905, 0.978, 0.5905, 0.978, 0.5931, 0.978, 0.5931, 0.978, 0.5879, 0.978, 0.4121, 0.978, 0.4121, 0.978, 0.5879, 0.978, 0.603, 0.978, 0.397, 0.978, 0.397, 0.978, 0.603, 0.978, 0.397, 0.772, 0.593, 0.772, 0.5107, 0.772, 0.397, 0.772, 0.397, 0.978, 0.397, 0.772, 0.397, 0.772, 0.397, 0.978, 0.603, 0.772, 0.603, 0.978, 0.603, 0.978, 0.603, 0.772, 0.603, 0.772, 0.603, 0.978, 0.603, 0.978, 0.603, 0.772, 0.397, 0.978, 0.397, 0.772, 0.397, 0.772, 0.397, 0.978, 0.397, 0.772, 0.603, 0.772, 0.593, 0.772, 0.397, 0.772, 0.603, 0.978, 0.397, 0.978, 0.397, 0.978, 0.603, 0.978, 0.397, 0.772, 0.4986, 0.772, 0.4986, 0.772, 0.397, 0.772, 0.397, 0.772, 0.397, 0.772, 0.397, 0.772, 0.397, 0.772, 0.603, 0.772, 0.603, 0.772, 0.603, 0.772, 0.603, 0.772, 0.4986, 0.772, 0.397, 0.772, 0.397, 0.772, 0.4986, 0.772, 0.603, 0.9456, 0.603, 0.772, 0.603, 0.772, 0.603, 0.978, 0.603, 0.772, 0.603, 0.9456, 0.603, 0.978, 0.603, 0.772, 0.603, 0.9456, 0.603, 0.9456, 0.603, 0.978, 0.603, 0.978, 0.603, 0.772, 0.603, 0.772, 0.603, 0.772, 0.603, 0.772, 0.603, 0.772, 0.603, 0.772, 0.603, 0.772, 0.603, 0.772, 0.603, 0.772, 0.603, 0.772, 0.603, 0.772, 0.603, 0.772, 0.603, 0.772, 0.603, 0.9456, 0.603, 0.9456, 0.603, 0.772, 0.603, 0.772, 0.603, 0.772, 0.603, 0.772, 0.603, 0.772, 0.603, 0.772, 0.603, 0.772, 0.603, 0.772, 0.603, 0.772, 0.603, 0.9456, 0.603, 0.9456, 0.603, 0.9456, 0.603, 0.9456, 0.603, 0.772, 0.603, 0.9456, 0.603, 0.9456, 0.603, 0.772, 0.603, 0.772, 0.603, 0.772, 0.603, 0.772, 0.603, 0.772])
me_cube_009.update()
me_cube_010 = bpy.data.meshes.new('Cube.010')
me_cube_010.from_pydata([(-87.14, -195.1, 0.0), (-87.14, -195.1, 62.86), (-184.8, -195.1, 0.0), (-184.8, -195.1, 62.86), (-87.14, -157.3, 0.0), (-87.14, -157.3, 62.86), (-184.8, -157.3, 0.0), (-184.8, -157.3, 62.86)], [], [(0, 1, 3, 2), (2, 3, 7, 6), (6, 7, 5, 4), (4, 5, 1, 0), (2, 6, 4, 0), (7, 3, 1, 5)])
_uv = me_cube_010.uv_layers.new(name='UVMap')
_uv.uv.foreach_set('vector', [0.375, 0.0, 0.625, 0.0, 0.625, 0.25, 0.375, 0.25, 0.375, 0.25, 0.625, 0.25, 0.625, 0.5, 0.375, 0.5, 0.375, 0.5, 0.625, 0.5, 0.625, 0.75, 0.375, 0.75, 0.375, 0.75, 0.625, 0.75, 0.625, 1.0, 0.375, 1.0, 0.125, 0.5, 0.375, 0.5, 0.375, 0.75, 0.125, 0.75, 0.625, 0.5, 0.875, 0.5, 0.875, 0.75, 0.625, 0.75])
me_cube_010.update()
me_cube_011 = bpy.data.meshes.new('Cube.011')
me_cube_011.from_pydata([(-206.5, -193.4, 0.0), (-206.5, -193.4, 62.86), (-257.3, -193.4, 0.0), (-257.3, -193.4, 62.86), (-206.5, -155.6, 0.0), (-206.5, -155.6, 62.86), (-257.3, -155.6, 0.0), (-257.3, -155.6, 62.86), (-288.6, -193.4, 62.86), (-288.6, -193.4, 0.0), (-288.6, -155.6, 0.0), (-288.6, -155.6, 62.86), (-257.3, -146.4, 62.86), (-263.8, -146.4, 0.0), (-288.6, -146.4, 62.86), (-288.6, -146.4, 0.0), (-257.3, -193.4, 72.7), (-257.3, -155.6, 72.7), (-288.6, -193.4, 72.7), (-288.6, -155.6, 72.7), (-257.3, -146.4, 72.7), (-288.6, -146.4, 72.7), (-257.3, -204.6, 62.86), (-257.3, -204.6, 0.0), (-288.6, -204.6, 62.86), (-288.6, -204.6, 0.0), (-288.6, -204.6, 72.7), (-257.3, -204.6, 72.7), (-206.5, -193.4, 52.3), (-257.3, -193.4, 52.3), (-257.3, -155.6, 52.3), (-206.5, -155.6, 52.3), (-288.6, -193.4, 52.3), (-288.6, -155.6, 52.3), (-263.8, -146.4, 44.21), (-288.6, -146.4, 52.3), (-257.3, -204.6, 52.3), (-288.6, -204.6, 52.3), (-314.0, -193.4, 52.3), (-314.0, -193.4, 0.0), (-314.0, -155.6, 0.0), (-314.0, -155.6, 52.3), (-307.4, -146.4, 44.21), (-307.4, -146.4, 0.0), (-314.0, -204.6, 52.3), (-314.0, -204.6, 0.0), (-257.3, -146.4, 52.3), (-257.3, -146.4, 0.0), (-288.6, -146.4, 3.815e-06), (-288.6, -146.4, 44.21), (-314.0, -146.4, 52.3), (-314.0, -146.4, 0.0), (-288.6, -90.04, 44.21), (-288.6, -90.04, 3.815e-06), (-263.8, -90.04, 44.21), (-263.8, -90.04, 0.0), (-307.4, -90.04, 44.21), (-307.4, -90.04, 0.0), (-288.6, -46.7, 3.815e-06), (-263.8, -46.7, 0.0), (-307.4, -46.7, 0.0), (-256.7, -90.04, 44.21), (-256.7, -90.04, 0.0), (-256.7, -46.7, 44.21), (-256.7, -46.7, 0.0), (-314.3, -90.04, 0.0), (-314.3, -46.7, 0.0), (-314.3, -90.04, 44.21), (-314.3, -46.7, 44.21), (-288.6, -39.22, 44.21), (-288.6, -39.22, 3.815e-06), (-263.8, -39.22, 44.21), (-263.8, -39.22, 0.0), (-307.4, -39.22, 44.21), (-307.4, -39.22, 0.0), (-256.7, -39.22, 44.21), (-256.7, -39.22, 0.0), (-314.3, -39.22, 44.21), (-314.3, -39.22, 0.0), (-263.8, -84.24, 53.54), (-288.6, -84.24, 53.54), (-307.4, -84.24, 53.54), (-288.6, -45.03, 53.54), (-308.5, -46.7, 53.54), (-308.5, -45.03, 53.54), (-262.5, -84.24, 53.54), (-262.5, -46.7, 53.54), (-308.5, -84.24, 53.54), (-263.8, -45.03, 53.54), (-307.4, -45.03, 53.54), (-262.5, -45.03, 53.54), (-263.8, -90.04, 53.54), (-288.6, -90.04, 53.54), (-307.4, -90.04, 53.54), (-314.3, -46.7, 53.54), (-314.3, -39.22, 53.54), (-256.7, -90.04, 53.54), (-256.7, -46.7, 53.54), (-314.3, -90.04, 53.54), (-263.8, -39.22, 53.54), (-288.6, -39.22, 53.54), (-307.4, -39.22, 53.54), (-256.7, -39.22, 53.54), (-288.6, -46.7, 98.4), (-288.6, -45.03, 98.4), (-263.8, -46.7, 98.4), (-307.4, -46.7, 98.4), (-307.4, -84.24, 98.4), (-288.6, -84.24, 98.4), (-263.8, -84.24, 98.4), (-262.5, -46.7, 98.4), (-308.5, -46.7, 98.4), (-307.4, -45.03, 98.4), (-263.8, -45.03, 98.4), (-308.5, -45.03, 98.4), (-262.5, -84.24, 98.4), (-308.5, -84.24, 98.4), (-262.5, -45.03, 98.4)], [], [(28, 1, 3, 29), (14, 11, 19, 21), (30, 7, 5, 31), (31, 5, 1, 28), (2, 6, 4, 0), (7, 3, 1, 5), (32, 8, 11, 33), (18, 8, 24, 26), (3, 7, 17, 16), (6, 2, 9, 10), (48, 43, 57, 53), (6, 10, 15, 47), (30, 6, 47, 46), (33, 11, 14, 35), (16, 17, 19, 18), (19, 17, 20, 21), (11, 8, 18, 19), (9, 2, 23, 25), (7, 12, 20, 17), (12, 14, 21, 20), (36, 22, 24, 37), (24, 22, 27, 26), (29, 3, 22, 36), (33, 35, 50, 41), (3, 16, 27, 22), (16, 18, 26, 27), (8, 32, 37, 24), (2, 29, 36, 23), (23, 36, 37, 25), (9, 25, 45, 39), (7, 30, 46, 12), (12, 46, 35, 14), (37, 32, 38, 44), (4, 31, 28, 0), (6, 30, 31, 4), (0, 28, 29, 2), (38, 39, 45, 44), (40, 41, 50, 51), (39, 38, 41, 40), (34, 13, 55, 54), (25, 37, 44, 45), (15, 10, 40, 51), (32, 33, 41, 38), (10, 9, 39, 40), (13, 34, 46, 47), (48, 13, 47, 15), (34, 49, 35, 46), (42, 43, 51, 50), (49, 42, 50, 35), (43, 48, 15, 51), (57, 56, 67, 65), (53, 57, 60, 58), (43, 42, 56, 57), (13, 48, 53, 55), (42, 49, 52, 56), (49, 34, 54, 52), (60, 66, 78, 74), (59, 58, 70, 72), (55, 53, 58, 59), (56, 52, 92, 93), (75, 71, 99, 102), (55, 59, 64, 62), (61, 62, 64, 63), (68, 67, 98, 94), (54, 55, 62, 61), (73, 77, 95, 101), (65, 67, 68, 66), (60, 57, 65, 66), (69, 73, 101, 100), (66, 68, 77, 78), (71, 72, 70, 69), (69, 70, 74, 73), (72, 71, 75, 76), (73, 74, 78, 77), (64, 59, 72, 76), (58, 60, 74, 70), (63, 64, 76, 75), (54, 61, 96, 91), (63, 75, 102, 97), (61, 63, 97, 96), (79, 85, 115, 109), (88, 82, 104, 113), (80, 79, 109, 108), (89, 84, 114, 112), (85, 86, 110, 115), (87, 81, 107, 116), (90, 88, 113, 117), (84, 83, 111, 114), (67, 56, 93, 98), (71, 69, 100, 99), (77, 68, 94, 95), (52, 54, 91, 92), (79, 80, 92, 91), (80, 81, 93, 92), (83, 84, 95, 94), (86, 85, 96, 97), (85, 79, 91, 96), (87, 83, 94, 98), (81, 87, 98, 93), (82, 88, 99, 100), (89, 82, 100, 101), (88, 90, 102, 99), (84, 89, 101, 95), (90, 86, 97, 102), (107, 108, 103, 106), (108, 109, 105, 103), (106, 103, 104, 112), (105, 109, 115, 110), (107, 106, 111, 116), (103, 105, 113, 104), (111, 106, 112, 114), (105, 110, 117, 113), (86, 90, 117, 110), (81, 80, 108, 107), (82, 89, 112, 104), (83, 87, 116, 111)])
_uv = me_cube_011.uv_layers.new(name='UVMap')
_uv.uv.foreach_set('vector', [0.583, 0.0, 0.625, 0.0, 0.625, 0.25, 0.583, 0.25, 0.625, 0.5, 0.625, 0.5, 0.625, 0.5, 0.625, 0.5, 0.583, 0.5, 0.625, 0.5, 0.625, 0.75, 0.583, 0.75, 0.583, 0.75, 0.625, 0.75, 0.625, 1.0, 0.583, 1.0, 0.125, 0.5, 0.375, 0.5, 0.375, 0.75, 0.125, 0.75, 0.625, 0.5, 0.875, 0.5, 0.875, 0.75, 0.625, 0.75, 0.583, 0.25, 0.625, 0.25, 0.625, 0.5, 0.583, 0.5, 0.625, 0.25, 0.625, 0.25, 0.625, 0.25, 0.625, 0.25, 0.875, 0.5, 0.625, 0.5, 0.625, 0.5, 0.875, 0.5, 0.375, 0.5, 0.125, 0.5, 0.125, 0.5, 0.375, 0.5, 0.4072, 0.5, 0.4072, 0.5, 0.4072, 0.5, 0.4072, 0.5, 0.375, 0.5, 0.375, 0.5, 0.375, 0.5, 0.375, 0.5, 0.583, 0.5, 0.375, 0.5, 0.375, 0.5, 0.583, 0.5, 0.583, 0.5, 0.625, 0.5, 0.625, 0.5, 0.583, 0.5, 0.875, 0.5, 0.625, 0.5, 0.625, 0.5, 0.875, 0.5, 0.625, 0.5, 0.625, 0.5, 0.625, 0.5, 0.625, 0.5, 0.625, 0.5, 0.625, 0.25, 0.625, 0.25, 0.625, 0.5, 0.125, 0.5, 0.125, 0.5, 0.125, 0.5, 0.125, 0.5, 0.625, 0.5, 0.625, 0.5, 0.625, 0.5, 0.625, 0.5, 0.625, 0.5, 0.625, 0.5, 0.625, 0.5, 0.625, 0.5, 0.583, 0.25, 0.625, 0.25, 0.625, 0.25, 0.583, 0.25, 0.625, 0.25, 0.625, 0.25, 0.625, 0.25, 0.625, 0.25, 0.583, 0.25, 0.625, 0.25, 0.625, 0.25, 0.583, 0.25, 0.583, 0.5, 0.583, 0.5, 0.583, 0.5, 0.583, 0.5, 0.875, 0.5, 0.875, 0.5, 0.875, 0.5, 0.875, 0.5, 0.875, 0.5, 0.875, 0.5, 0.875, 0.5, 0.875, 0.5, 0.625, 0.25, 0.583, 0.25, 0.583, 0.25, 0.625, 0.25, 0.375, 0.25, 0.583, 0.25, 0.583, 0.25, 0.375, 0.25, 0.375, 0.25, 0.583, 0.25, 0.583, 0.25, 0.375, 0.25, 0.125, 0.5, 0.125, 0.5, 0.125, 0.5, 0.125, 0.5, 0.625, 0.5, 0.583, 0.5, 0.583, 0.5, 0.625, 0.5, 0.625, 0.5, 0.583, 0.5, 0.583, 0.5, 0.625, 0.5, 0.583, 0.25, 0.583, 0.25, 0.583, 0.25, 0.583, 0.25, 0.375, 0.75, 0.583, 0.75, 0.583, 1.0, 0.375, 1.0, 0.375, 0.5, 0.583, 0.5, 0.583, 0.75, 0.375, 0.75, 0.375, 0.0, 0.583, 0.0, 0.583, 0.25, 0.375, 0.25, 0.583, 0.25, 0.375, 0.25, 0.375, 0.25, 0.583, 0.25, 0.375, 0.5, 0.583, 0.5, 0.583, 0.5, 0.375, 0.5, 0.375, 0.25, 0.583, 0.25, 0.583, 0.5, 0.375, 0.5, 0.5508, 0.5, 0.4072, 0.5, 0.4072, 0.5, 0.5508, 0.5, 0.375, 0.25, 0.583, 0.25, 0.583, 0.25, 0.375, 0.25, 0.375, 0.5, 0.375, 0.5, 0.375, 0.5, 0.375, 0.5, 0.583, 0.25, 0.583, 0.5, 0.583, 0.5, 0.583, 0.25, 0.375, 0.5, 0.125, 0.5, 0.125, 0.5, 0.375, 0.5, 0.4072, 0.5, 0.5508, 0.5, 0.583, 0.5, 0.375, 0.5, 0.4072, 0.5, 0.4072, 0.5, 0.375, 0.5, 0.375, 0.5, 0.5508, 0.5, 0.5508, 0.5, 0.583, 0.5, 0.583, 0.5, 0.5508, 0.5, 0.4072, 0.5, 0.375, 0.5, 0.583, 0.5, 0.5508, 0.5, 0.5508, 0.5, 0.583, 0.5, 0.583, 0.5, 0.4072, 0.5, 0.4072, 0.5, 0.375, 0.5, 0.375, 0.5, 0.4072, 0.5, 0.5508, 0.5, 0.5508, 0.5, 0.4072, 0.5, 0.4072, 0.5, 0.4072, 0.5, 0.4072, 0.5, 0.4072, 0.5, 0.4072, 0.5, 0.5508, 0.5, 0.5508, 0.5, 0.4072, 0.5, 0.4072, 0.5, 0.4072, 0.5, 0.4072, 0.5, 0.4072, 0.5, 0.5508, 0.5, 0.5508, 0.5, 0.5508, 0.5, 0.5508, 0.5, 0.5508, 0.5, 0.5508, 0.5, 0.5508, 0.5, 0.5508, 0.5, 0.4072, 0.5, 0.4072, 0.5, 0.4072, 0.5, 0.4072, 0.5, 0.4072, 0.5, 0.4072, 0.5, 0.4072, 0.5, 0.4072, 0.5, 0.4072, 0.5, 0.4072, 0.5, 0.4072, 0.5, 0.4072, 0.5, 0.5508, 0.5, 0.5508, 0.5, 0.5508, 0.5, 0.5508, 0.5, 0.5508, 0.5, 0.5508, 0.5, 0.5508, 0.5, 0.5508, 0.5, 0.4072, 0.5, 0.4072, 0.5, 0.4072, 0.5, 0.4072, 0.5, 0.5508, 0.5, 0.4072, 0.5, 0.4072, 0.5, 0.5508, 0.5, 0.5508, 0.5, 0.5508, 0.5, 0.5508, 0.5, 0.5508, 0.5, 0.5508, 0.5, 0.4072, 0.5, 0.4072, 0.5, 0.5508, 0.5, 0.5508, 0.5, 0.5508, 0.5, 0.5508, 0.5, 0.5508, 0.5, 0.4072, 0.5, 0.5508, 0.5, 0.5508, 0.5, 0.4072, 0.5, 0.4072, 0.5, 0.4072, 0.5, 0.4072, 0.5, 0.4072, 0.5, 0.5508, 0.5, 0.5508, 0.5, 0.5508, 0.5, 0.5508, 0.5, 0.4072, 0.5, 0.5508, 0.5, 0.5508, 0.5, 0.4072, 0.5, 0.5508, 0.5, 0.4072, 0.5, 0.4072, 0.5, 0.5508, 0.5, 0.5508, 0.5, 0.4072, 0.5, 0.4072, 0.5, 0.5508, 0.5, 0.4072, 0.5, 0.5508, 0.5, 0.5508, 0.5, 0.4072, 0.5, 0.5508, 0.5, 0.4072, 0.5, 0.4072, 0.5, 0.5508, 0.5, 0.4072, 0.5, 0.4072, 0.5, 0.4072, 0.5, 0.4072, 0.5, 0.4072, 0.5, 0.4072, 0.5, 0.4072, 0.5, 0.4072, 0.5, 0.5508, 0.5, 0.4072, 0.5, 0.4072, 0.5, 0.5508, 0.5, 0.5508, 0.5, 0.5508, 0.5, 0.5508, 0.5, 0.5508, 0.5, 0.5508, 0.5, 0.5508, 0.5, 0.5508, 0.5, 0.5508, 0.5, 0.5508, 0.5, 0.5508, 0.5, 0.5508, 0.5, 0.5508, 0.5, 0.5508, 0.5, 0.5508, 0.5, 0.5508, 0.5, 0.5508, 0.5, 0.5508, 0.5, 0.5508, 0.5, 0.5508, 0.5, 0.5508, 0.5, 0.5508, 0.5, 0.5508, 0.5, 0.5508, 0.5, 0.5508, 0.5, 0.5508, 0.5, 0.5508, 0.5, 0.5508, 0.5, 0.5508, 0.5, 0.5508, 0.5, 0.5508, 0.5, 0.5508, 0.5, 0.5508, 0.5, 0.5508, 0.5, 0.5508, 0.5, 0.5508, 0.5, 0.5508, 0.5, 0.5508, 0.5, 0.5508, 0.5, 0.5508, 0.5, 0.5508, 0.5, 0.5508, 0.5, 0.5508, 0.5, 0.5508, 0.5, 0.5508, 0.5, 0.5508, 0.5, 0.5508, 0.5, 0.5508, 0.5, 0.5508, 0.5, 0.5508, 0.5, 0.5508, 0.5, 0.5508, 0.5, 0.5508, 0.5, 0.5508, 0.5, 0.5508, 0.5, 0.5508, 0.5, 0.5508, 0.5, 0.5508, 0.5, 0.5508, 0.5, 0.5508, 0.5, 0.5508, 0.5, 0.5508, 0.5, 0.5508, 0.5, 0.5508, 0.5, 0.5508, 0.5, 0.5508, 0.5, 0.5508, 0.5, 0.5508, 0.5, 0.5508, 0.5, 0.5508, 0.5, 0.5508, 0.5, 0.5508, 0.5, 0.5508, 0.5, 0.5508, 0.5, 0.5508, 0.5, 0.5508, 0.5, 0.5508, 0.5, 0.5508, 0.5, 0.5508, 0.5, 0.5508, 0.5, 0.5508, 0.5, 0.5508, 0.5, 0.5508, 0.5, 0.5508, 0.5, 0.5508, 0.5, 0.5508, 0.5, 0.5508, 0.5, 0.5508, 0.5, 0.5508, 0.5, 0.5508, 0.5, 0.5508, 0.5, 0.5508, 0.5, 0.5508, 0.5, 0.5508, 0.5, 0.5508, 0.5, 0.5508, 0.5, 0.5508, 0.5, 0.5508, 0.5, 0.5508, 0.5, 0.5508, 0.5, 0.5508, 0.5, 0.5508, 0.5, 0.5508, 0.5, 0.5508, 0.5, 0.5508, 0.5, 0.5508, 0.5, 0.5508, 0.5, 0.5508, 0.5, 0.5508, 0.5, 0.5508, 0.5, 0.5508, 0.5, 0.5508, 0.5, 0.5508, 0.5, 0.5508, 0.5, 0.5508, 0.5, 0.5508, 0.5, 0.5508, 0.5, 0.5508, 0.5, 0.5508, 0.5, 0.5508, 0.5, 0.5508, 0.5, 0.5508, 0.5, 0.5508, 0.5, 0.5508, 0.5, 0.5508, 0.5, 0.5508, 0.5, 0.5508, 0.5, 0.5508, 0.5, 0.5508, 0.5, 0.5508, 0.5, 0.5508, 0.5, 0.5508, 0.5, 0.5508, 0.5, 0.5508, 0.5, 0.5508, 0.5, 0.5508, 0.5, 0.5508, 0.5, 0.5508, 0.5, 0.5508, 0.5, 0.5508, 0.5, 0.5508, 0.5, 0.5508, 0.5, 0.5508, 0.5, 0.5508, 0.5, 0.5508, 0.5, 0.5508, 0.5, 0.5508, 0.5, 0.5508, 0.5, 0.5508, 0.5, 0.5508, 0.5, 0.5508, 0.5, 0.5508, 0.5, 0.5508, 0.5, 0.5508, 0.5, 0.5508, 0.5, 0.5508, 0.5, 0.5508, 0.5])
me_cube_011.update()
me_cube_012 = bpy.data.meshes.new('Cube.012')
me_cube_012.from_pydata([(-191.9, -95.79, 0.0), (-191.9, -95.79, 25.86), (-208.2, -95.79, 0.0), (-208.2, -95.79, 25.86), (-191.9, -49.66, 0.0), (-191.9, -49.66, 25.86), (-208.2, -49.66, 0.0), (-208.2, -49.66, 25.86)], [], [(0, 1, 3, 2), (2, 3, 7, 6), (6, 7, 5, 4), (4, 5, 1, 0), (2, 6, 4, 0), (7, 3, 1, 5)])
_uv = me_cube_012.uv_layers.new(name='UVMap')
_uv.uv.foreach_set('vector', [0.375, 0.0, 0.625, 0.0, 0.625, 0.25, 0.375, 0.25, 0.375, 0.25, 0.625, 0.25, 0.625, 0.5, 0.375, 0.5, 0.375, 0.5, 0.625, 0.5, 0.625, 0.75, 0.375, 0.75, 0.375, 0.75, 0.625, 0.75, 0.625, 1.0, 0.375, 1.0, 0.125, 0.5, 0.375, 0.5, 0.375, 0.75, 0.125, 0.75, 0.625, 0.5, 0.875, 0.5, 0.875, 0.75, 0.625, 0.75])
me_cube_012.update()
me_cube_013 = bpy.data.meshes.new('Cube.013')
me_cube_013.from_pydata([(-172.4, -5.57, 0.0), (-172.4, -5.57, 64.4), (-188.7, -5.57, 0.0), (-188.7, -5.57, 64.4), (-172.4, 40.56, 0.0), (-172.4, 40.56, 64.4), (-188.7, 40.56, 0.0), (-188.7, 40.56, 64.4), (-172.4, -5.57, 42.92), (-188.7, -5.57, 42.92), (-188.7, 40.56, 42.92), (-172.4, 40.56, 42.92), (-188.7, -31.39, 0.0), (-172.4, -31.39, 0.0), (-188.7, -31.39, 42.92), (-172.4, -31.39, 42.92), (-201.9, -5.57, 42.92), (-201.9, -5.57, 0.0), (-201.9, -31.39, 42.92), (-201.9, -31.39, 0.0), (-188.7, -5.57, 32.6), (-188.7, 40.56, 32.6), (-172.4, 40.56, 32.6), (-172.4, -5.57, 32.6), (-188.7, -31.39, 32.6), (-172.4, -31.39, 32.6), (-201.9, -5.57, 32.6), (-201.9, -31.39, 32.6), (-188.7, 76.05, 32.6), (-188.7, 76.05, 0.0), (-172.4, 76.05, 0.0), (-172.4, 76.05, 32.6), (-201.9, 40.56, 32.6), (-201.9, 40.56, 0.0), (-201.9, 76.05, 32.6), (-201.9, 76.05, 0.0), (-161.0, 40.56, 32.6), (-161.0, 40.56, 0.0), (-161.0, 76.05, 32.6), (-161.0, 76.05, 0.0)], [], [(8, 1, 3, 9), (9, 3, 7, 10), (10, 7, 5, 11), (11, 5, 1, 8), (2, 6, 4, 0), (7, 3, 1, 5), (22, 11, 8, 23), (21, 10, 11, 22), (20, 9, 10, 21), (23, 8, 15, 25), (25, 15, 14, 24), (8, 9, 14, 15), (2, 0, 13, 12), (24, 14, 18, 27), (26, 17, 19, 27), (14, 9, 16, 18), (2, 12, 19, 17), (20, 2, 17, 26), (9, 20, 26, 16), (16, 26, 27, 18), (12, 24, 27, 19), (13, 25, 24, 12), (0, 23, 25, 13), (2, 20, 21, 6), (21, 28, 34, 32), (4, 22, 23, 0), (29, 28, 31, 30), (21, 22, 31, 28), (30, 31, 38, 39), (4, 6, 29, 30), (33, 32, 34, 35), (28, 29, 35, 34), (6, 21, 32, 33), (29, 6, 33, 35), (36, 37, 39, 38), (4, 30, 39, 37), (22, 4, 37, 36), (31, 22, 36, 38)])
_uv = me_cube_013.uv_layers.new(name='UVMap')
_uv.uv.foreach_set('vector', [0.5416, 0.0, 0.625, 0.0, 0.625, 0.25, 0.5416, 0.25, 0.5416, 0.25, 0.625, 0.25, 0.625, 0.5, 0.5416, 0.5, 0.5416, 0.5, 0.625, 0.5, 0.625, 0.75, 0.5416, 0.75, 0.5416, 0.75, 0.625, 0.75, 0.625, 1.0, 0.5416, 1.0, 0.125, 0.5, 0.375, 0.5, 0.375, 0.75, 0.125, 0.75, 0.625, 0.5, 0.875, 0.5, 0.875, 0.75, 0.625, 0.75, 0.5016, 0.75, 0.5416, 0.75, 0.5416, 1.0, 0.5016, 1.0, 0.5016, 0.5, 0.5416, 0.5, 0.5416, 0.75, 0.5016, 0.75, 0.5016, 0.25, 0.5416, 0.25, 0.5416, 0.5, 0.5016, 0.5, 0.5016, 1.0, 0.5416, 1.0, 0.5416, 1.0, 0.5016, 1.0, 0.5016, 0.0, 0.5416, 0.0, 0.5416, 0.25, 0.5016, 0.25, 0.5416, 0.0, 0.5416, 0.25, 0.5416, 0.25, 0.5416, 0.0, 0.125, 0.5, 0.125, 0.75, 0.125, 0.75, 0.125, 0.5, 0.5016, 0.25, 0.5416, 0.25, 0.5416, 0.25, 0.5016, 0.25, 0.5016, 0.25, 0.375, 0.25, 0.375, 0.25, 0.5016, 0.25, 0.5416, 0.25, 0.5416, 0.25, 0.5416, 0.25, 0.5416, 0.25, 0.125, 0.5, 0.125, 0.5, 0.125, 0.5, 0.125, 0.5, 0.5016, 0.25, 0.375, 0.25, 0.375, 0.25, 0.5016, 0.25, 0.5416, 0.25, 0.5016, 0.25, 0.5016, 0.25, 0.5416, 0.25, 0.5416, 0.25, 0.5016, 0.25, 0.5016, 0.25, 0.5416, 0.25, 0.375, 0.25, 0.5016, 0.25, 0.5016, 0.25, 0.375, 0.25, 0.375, 0.0, 0.5016, 0.0, 0.5016, 0.25, 0.375, 0.25, 0.375, 1.0, 0.5016, 1.0, 0.5016, 1.0, 0.375, 1.0, 0.375, 0.25, 0.5016, 0.25, 0.5016, 0.5, 0.375, 0.5, 0.5016, 0.5, 0.5016, 0.5, 0.5016, 0.5, 0.5016, 0.5, 0.375, 0.75, 0.5016, 0.75, 0.5016, 1.0, 0.375, 1.0, 0.375, 0.5, 0.5016, 0.5, 0.5016, 0.75, 0.375, 0.75, 0.5016, 0.5, 0.5016, 0.75, 0.5016, 0.75, 0.5016, 0.5, 0.375, 0.75, 0.5016, 0.75, 0.5016, 0.75, 0.375, 0.75, 0.375, 0.75, 0.375, 0.5, 0.375, 0.5, 0.375, 0.75, 0.375, 0.5, 0.5016, 0.5, 0.5016, 0.5, 0.375, 0.5, 0.5016, 0.5, 0.375, 0.5, 0.375, 0.5, 0.5016, 0.5, 0.375, 0.5, 0.5016, 0.5, 0.5016, 0.5, 0.375, 0.5, 0.375, 0.5, 0.375, 0.5, 0.375, 0.5, 0.375, 0.5, 0.5016, 0.75, 0.375, 0.75, 0.375, 0.75, 0.5016, 0.75, 0.375, 0.75, 0.375, 0.75, 0.375, 0.75, 0.375, 0.75, 0.5016, 0.75, 0.375, 0.75, 0.375, 0.75, 0.5016, 0.75, 0.5016, 0.75, 0.5016, 0.75, 0.5016, 0.75, 0.5016, 0.75])
me_cube_013.update()
me_cube_014 = bpy.data.meshes.new('Cube.014')
me_cube_014.from_pydata([(-268.4, -7.163, 0.0), (-268.4, -7.163, 68.97), (-304.8, -7.163, 0.0), (-304.8, -7.163, 68.97), (-268.4, 105.3, 0.0), (-268.4, 105.3, 68.97), (-304.8, 105.3, 0.0), (-304.8, 105.3, 68.97)], [], [(0, 1, 3, 2), (2, 3, 7, 6), (6, 7, 5, 4), (4, 5, 1, 0), (2, 6, 4, 0), (7, 3, 1, 5)])
_uv = me_cube_014.uv_layers.new(name='UVMap')
_uv.uv.foreach_set('vector', [0.375, 0.0, 0.625, 0.0, 0.625, 0.25, 0.375, 0.25, 0.375, 0.25, 0.625, 0.25, 0.625, 0.5, 0.375, 0.5, 0.375, 0.5, 0.625, 0.5, 0.625, 0.75, 0.375, 0.75, 0.375, 0.75, 0.625, 0.75, 0.625, 1.0, 0.375, 1.0, 0.125, 0.5, 0.375, 0.5, 0.375, 0.75, 0.125, 0.75, 0.625, 0.5, 0.875, 0.5, 0.875, 0.75, 0.625, 0.75])
me_cube_014.update()
me_cube_015 = bpy.data.meshes.new('Cube.015')
me_cube_015.from_pydata([(-258.7, 134.5, 0.0), (-258.7, 134.5, 68.97), (-295.2, 134.5, 0.0), (-295.2, 134.5, 68.97), (-258.7, 232.9, 0.0), (-258.7, 232.9, 60.4), (-295.2, 239.4, 0.0), (-295.2, 239.4, 68.97), (-295.2, 191.5, 0.0), (-295.2, 191.5, 68.97), (-258.7, 198.0, 0.0), (-258.7, 198.0, 60.4), (-258.7, 239.4, 68.97), (-258.7, 239.4, 0.0), (-258.7, 191.5, 0.0), (-258.7, 191.5, 68.97), (-184.9, 232.9, 60.4), (-184.9, 232.9, 0.0), (-184.9, 198.0, 0.0), (-184.9, 198.0, 60.4), (-295.2, 191.5, 123.2), (-295.2, 239.4, 123.2), (-258.7, 239.4, 123.2), (-258.7, 191.5, 123.2)], [], [(0, 1, 3, 2), (8, 9, 7, 6), (6, 7, 12, 13), (14, 15, 1, 0), (8, 6, 13, 14), (9, 3, 1, 15), (12, 7, 21, 22), (2, 8, 14, 0), (11, 10, 18, 19), (2, 3, 9, 8), (5, 4, 13, 12), (4, 10, 14, 13), (11, 5, 12, 15), (10, 11, 15, 14), (17, 16, 19, 18), (10, 4, 17, 18), (5, 11, 19, 16), (4, 5, 16, 17), (21, 20, 23, 22), (15, 12, 22, 23), (7, 9, 20, 21), (9, 15, 23, 20)])
_uv = me_cube_015.uv_layers.new(name='UVMap')
_uv.uv.foreach_set('vector', [0.375, 0.0, 0.625, 0.0, 0.625, 0.25, 0.375, 0.25, 0.375, 0.3857, 0.625, 0.3857, 0.625, 0.5, 0.375, 0.5, 0.375, 0.5, 0.625, 0.5, 0.625, 0.75, 0.375, 0.75, 0.375, 0.8643, 0.625, 0.8643, 0.625, 1.0, 0.375, 1.0, 0.2607, 0.5, 0.375, 0.5, 0.375, 0.75, 0.2607, 0.75, 0.7393, 0.5, 0.875, 0.5, 0.875, 0.75, 0.7393, 0.75, 0.625, 0.75, 0.625, 0.5, 0.625, 0.5, 0.625, 0.75, 0.125, 0.5, 0.2607, 0.5, 0.2607, 0.75, 0.125, 0.75, 0.6095, 0.8487, 0.3905, 0.8487, 0.3905, 0.8487, 0.6095, 0.8487, 0.375, 0.25, 0.625, 0.25, 0.625, 0.3857, 0.375, 0.3857, 0.6095, 0.7655, 0.3905, 0.7655, 0.375, 0.75, 0.625, 0.75, 0.3905, 0.7655, 0.3905, 0.8487, 0.375, 0.8643, 0.375, 0.75, 0.6095, 0.8487, 0.6095, 0.7655, 0.625, 0.75, 0.625, 0.8643, 0.3905, 0.8487, 0.6095, 0.8487, 0.625, 0.8643, 0.375, 0.8643, 0.3905, 0.7655, 0.6095, 0.7655, 0.6095, 0.8487, 0.3905, 0.8487, 0.3905, 0.8487, 0.3905, 0.7655, 0.3905, 0.7655, 0.3905, 0.8487, 0.6095, 0.7655, 0.6095, 0.8487, 0.6095, 0.8487, 0.6095, 0.7655, 0.3905, 0.7655, 0.6095, 0.7655, 0.6095, 0.7655, 0.3905, 0.7655, 0.625, 0.5, 0.7393, 0.5, 0.7393, 0.75, 0.625, 0.75, 0.625, 0.8643, 0.625, 0.75, 0.625, 0.75, 0.625, 0.8643, 0.625, 0.5, 0.625, 0.3857, 0.625, 0.3857, 0.625, 0.5, 0.7393, 0.5, 0.7393, 0.75, 0.7393, 0.75, 0.7393, 0.5])
me_cube_015.update()
me_cube_016 = bpy.data.meshes.new('Cube.016')
me_cube_016.from_pydata([(-173.6, 97.75, 0.0), (-173.6, 97.75, 68.97), (-207.5, 97.75, 0.0), (-207.5, 97.75, 68.97), (-173.6, 140.2, 0.0), (-173.6, 140.2, 68.97), (-207.5, 140.2, 0.0), (-207.5, 140.2, 68.97), (-207.5, 115.1, 0.0), (-207.5, 115.1, 68.97), (-173.6, 115.1, 0.0), (-173.6, 115.1, 68.97), (-173.6, 97.75, 56.28), (-207.5, 97.75, 56.28), (-207.5, 140.2, 56.28), (-173.6, 140.2, 56.28), (-173.6, 115.1, 56.28), (-207.5, 115.1, 56.28), (-113.2, 140.2, 56.28), (-113.2, 140.2, 0.0), (-113.2, 115.1, 0.0), (-113.2, 115.1, 56.28)], [], [(12, 1, 3, 13), (17, 9, 7, 14), (14, 7, 5, 15), (16, 11, 1, 12), (8, 6, 4, 10), (9, 3, 1, 11), (7, 9, 11, 5), (2, 8, 10, 0), (15, 5, 11, 16), (13, 3, 9, 17), (2, 13, 17, 8), (4, 15, 18, 19), (10, 16, 12, 0), (6, 14, 15, 4), (8, 17, 14, 6), (0, 12, 13, 2), (19, 18, 21, 20), (16, 10, 20, 21), (15, 16, 21, 18), (10, 4, 19, 20)])
_uv = me_cube_016.uv_layers.new(name='UVMap')
_uv.uv.foreach_set('vector', [0.579, 0.0, 0.625, 0.0, 0.625, 0.25, 0.579, 0.25, 0.579, 0.3521, 0.625, 0.3521, 0.625, 0.5, 0.579, 0.5, 0.579, 0.5, 0.625, 0.5, 0.625, 0.75, 0.579, 0.75, 0.579, 0.8979, 0.625, 0.8979, 0.625, 1.0, 0.579, 1.0, 0.2271, 0.5, 0.375, 0.5, 0.375, 0.75, 0.2271, 0.75, 0.7729, 0.5, 0.875, 0.5, 0.875, 0.75, 0.7729, 0.75, 0.625, 0.5, 0.7729, 0.5, 0.7729, 0.75, 0.625, 0.75, 0.125, 0.5, 0.2271, 0.5, 0.2271, 0.75, 0.125, 0.75, 0.579, 0.75, 0.625, 0.75, 0.625, 0.8979, 0.579, 0.8979, 0.579, 0.25, 0.625, 0.25, 0.625, 0.3521, 0.579, 0.3521, 0.375, 0.25, 0.579, 0.25, 0.579, 0.3521, 0.375, 0.3521, 0.375, 0.75, 0.579, 0.75, 0.579, 0.75, 0.375, 0.75, 0.375, 0.8979, 0.579, 0.8979, 0.579, 1.0, 0.375, 1.0, 0.375, 0.5, 0.579, 0.5, 0.579, 0.75, 0.375, 0.75, 0.375, 0.3521, 0.579, 0.3521, 0.579, 0.5, 0.375, 0.5, 0.375, 0.0, 0.579, 0.0, 0.579, 0.25, 0.375, 0.25, 0.375, 0.75, 0.579, 0.75, 0.579, 0.8979, 0.375, 0.8979, 0.579, 0.8979, 0.375, 0.8979, 0.375, 0.8979, 0.579, 0.8979, 0.579, 0.75, 0.579, 0.8979, 0.579, 0.8979, 0.579, 0.75, 0.2271, 0.75, 0.375, 0.75, 0.375, 0.75, 0.2271, 0.75])
me_cube_016.update()
me_cube_017 = bpy.data.meshes.new('Cube.017')
me_cube_017.from_pydata([(-20.33, 99.29, 0.0), (-20.33, 99.29, 46.65), (-44.03, 105.8, 0.0), (-44.03, 105.8, 33.44), (-20.33, 145.4, 0.0), (-20.33, 145.4, 46.65), (-44.03, 138.9, 0.0), (-44.03, 138.9, 33.44), (-36.6, 99.29, 46.65), (-36.6, 99.29, 0.0), (-36.6, 145.4, 0.0), (-36.6, 145.4, 46.65), (-56.25, 105.8, 33.44), (-56.25, 105.8, 0.0), (-56.25, 138.9, 0.0), (-56.25, 138.9, 33.44)], [], [(0, 1, 8, 9), (2, 3, 12, 13), (10, 11, 5, 4), (4, 5, 1, 0), (9, 10, 4, 0), (11, 8, 1, 5), (3, 2, 9, 8), (2, 6, 10, 9), (7, 3, 8, 11), (6, 7, 11, 10), (13, 12, 15, 14), (7, 6, 14, 15), (6, 2, 13, 14), (3, 7, 15, 12)])
_uv = me_cube_017.uv_layers.new(name='UVMap')
_uv.uv.foreach_set('vector', [0.375, 0.0, 0.625, 0.0, 0.625, 0.25, 0.375, 0.25, 0.4104, 0.2854, 0.5896, 0.2854, 0.5896, 0.2854, 0.4104, 0.2854, 0.375, 0.5, 0.625, 0.5, 0.625, 0.75, 0.375, 0.75, 0.375, 0.75, 0.625, 0.75, 0.625, 1.0, 0.375, 1.0, 0.125, 0.5, 0.375, 0.5, 0.375, 0.75, 0.125, 0.75, 0.625, 0.5, 0.875, 0.5, 0.875, 0.75, 0.625, 0.75, 0.5896, 0.2854, 0.4104, 0.2854, 0.375, 0.25, 0.625, 0.25, 0.4104, 0.2854, 0.4104, 0.4646, 0.375, 0.5, 0.375, 0.25, 0.5896, 0.4646, 0.5896, 0.2854, 0.625, 0.25, 0.625, 0.5, 0.4104, 0.4646, 0.5896, 0.4646, 0.625, 0.5, 0.375, 0.5, 0.4104, 0.2854, 0.5896, 0.2854, 0.5896, 0.4646, 0.4104, 0.4646, 0.5896, 0.4646, 0.4104, 0.4646, 0.4104, 0.4646, 0.5896, 0.4646, 0.4104, 0.4646, 0.4104, 0.2854, 0.4104, 0.2854, 0.4104, 0.4646, 0.5896, 0.2854, 0.5896, 0.4646, 0.5896, 0.4646, 0.5896, 0.2854])
me_cube_017.update()
me_cube_018 = bpy.data.meshes.new('Cube.018')
me_cube_018.from_pydata([(48.42, 145.3, 0.0), (48.42, 145.3, 51.38), (14.99, 145.3, 0.0), (14.99, 145.3, 51.38), (48.42, 244.7, 0.0), (48.42, 244.7, 51.38), (14.99, 244.7, 0.0), (14.99, 244.7, 51.38), (14.99, 195.0, 0.0), (19.64, 195.0, 51.38), (48.42, 195.0, 0.0), (43.77, 195.0, 51.38), (19.64, 215.2, 51.38), (48.42, 219.9, 0.0), (14.99, 219.9, 0.0), (43.77, 215.2, 51.38), (14.99, 170.1, 0.0), (43.77, 174.8, 51.38), (19.64, 174.8, 51.38), (48.42, 170.1, 0.0), (14.99, 170.1, 51.38), (14.99, 195.0, 51.38), (48.42, 219.9, 51.38), (48.42, 195.0, 51.38), (14.99, 219.9, 51.38), (48.42, 170.1, 51.38), (19.64, 195.0, 59.96), (43.77, 195.0, 59.96), (19.64, 174.8, 59.96), (43.77, 215.2, 59.96), (19.64, 215.2, 59.96), (43.77, 174.8, 59.96), (-62.76, 219.9, 24.91), (-62.76, 244.7, 24.91), (-62.76, 244.7, 0.0), (-62.76, 219.9, 0.0)], [], [(0, 1, 3, 2), (7, 6, 34, 33), (6, 7, 5, 4), (19, 25, 1, 0), (14, 6, 4, 13), (20, 3, 1, 25), (15, 12, 30, 29), (16, 8, 10, 19), (13, 22, 23, 10), (16, 20, 21, 8), (4, 5, 22, 13), (7, 24, 22, 5), (8, 14, 13, 10), (8, 21, 24, 14), (2, 3, 20, 16), (2, 16, 19, 0), (18, 17, 31, 28), (10, 23, 25, 19), (18, 9, 21, 20), (15, 11, 23, 22), (9, 12, 24, 21), (12, 15, 22, 24), (11, 17, 25, 23), (17, 18, 20, 25), (30, 26, 27, 29), (26, 28, 31, 27), (11, 15, 29, 27), (17, 11, 27, 31), (12, 9, 26, 30), (9, 18, 28, 26), (35, 32, 33, 34), (6, 14, 35, 34), (24, 7, 33, 32), (14, 24, 32, 35)])
_uv = me_cube_018.uv_layers.new(name='UVMap')
_uv.uv.foreach_set('vector', [0.375, 0.0, 0.625, 0.0, 0.625, 0.25, 0.375, 0.25, 0.625, 0.5, 0.375, 0.5, 0.375, 0.5, 0.625, 0.5, 0.375, 0.5, 0.625, 0.5, 0.625, 0.75, 0.375, 0.75, 0.375, 0.9375, 0.625, 0.9375, 0.625, 1.0, 0.375, 1.0, 0.3125, 0.5, 0.375, 0.5, 0.375, 0.75, 0.3125, 0.75, 0.8125, 0.5, 0.875, 0.5, 0.875, 0.75, 0.8125, 0.75, 0.6992, 0.7152, 0.6992, 0.5348, 0.6992, 0.5348, 0.6992, 0.7152, 0.1875, 0.5, 0.25, 0.5, 0.25, 0.75, 0.1875, 0.75, 0.375, 0.8125, 0.625, 0.8125, 0.625, 0.875, 0.375, 0.875, 0.375, 0.3125, 0.625, 0.3125, 0.625, 0.375, 0.375, 0.375, 0.375, 0.75, 0.625, 0.75, 0.625, 0.8125, 0.375, 0.8125, 0.625, 0.5, 0.6875, 0.5, 0.6875, 0.75, 0.625, 0.75, 0.25, 0.5, 0.3125, 0.5, 0.3125, 0.75, 0.25, 0.75, 0.375, 0.375, 0.625, 0.375, 0.625, 0.4375, 0.375, 0.4375, 0.375, 0.25, 0.625, 0.25, 0.625, 0.3125, 0.375, 0.3125, 0.125, 0.5, 0.1875, 0.5, 0.1875, 0.75, 0.125, 0.75, 0.8008, 0.5348, 0.8008, 0.7152, 0.8008, 0.7152, 0.8008, 0.5348, 0.375, 0.875, 0.625, 0.875, 0.625, 0.9375, 0.375, 0.9375, 0.8008, 0.5348, 0.75, 0.5348, 0.75, 0.5, 0.8125, 0.5, 0.6992, 0.7152, 0.75, 0.7152, 0.75, 0.75, 0.6875, 0.75, 0.75, 0.5348, 0.6992, 0.5348, 0.6875, 0.5, 0.75, 0.5, 0.6992, 0.5348, 0.6992, 0.7152, 0.6875, 0.75, 0.6875, 0.5, 0.75, 0.7152, 0.8008, 0.7152, 0.8125, 0.75, 0.75, 0.75, 0.8008, 0.7152, 0.8008, 0.5348, 0.8125, 0.5, 0.8125, 0.75, 0.6992, 0.5348, 0.75, 0.5348, 0.75, 0.7152, 0.6992, 0.7152, 0.75, 0.5348, 0.8008, 0.5348, 0.8008, 0.7152, 0.75, 0.7152, 0.75, 0.7152, 0.6992, 0.7152, 0.6992, 0.7152, 0.75, 0.7152, 0.8008, 0.7152, 0.75, 0.7152, 0.75, 0.7152, 0.8008, 0.7152, 0.6992, 0.5348, 0.75, 0.5348, 0.75, 0.5348, 0.6992, 0.5348, 0.75, 0.5348, 0.8008, 0.5348, 0.8008, 0.5348, 0.75, 0.5348, 0.375, 0.4375, 0.625, 0.4375, 0.625, 0.5, 0.375, 0.5, 0.375, 0.5, 0.3125, 0.5, 0.3125, 0.5, 0.375, 0.5, 0.6875, 0.5, 0.625, 0.5, 0.625, 0.5, 0.6875, 0.5, 0.375, 0.4375, 0.625, 0.4375, 0.625, 0.4375, 0.375, 0.4375])
me_cube_018.update()
me_cube_019 = bpy.data.meshes.new('Cube.019')
me_cube_019.from_pydata([(-68.89, 113.6, 0.0), (-68.89, 113.6, 78.56), (-104.6, 113.6, 0.0), (-104.6, 113.6, 78.56), (-68.89, 150.7, 0.0), (-68.89, 150.7, 78.56), (-104.6, 150.7, 0.0), (-104.6, 150.7, 78.56)], [], [(0, 1, 3, 2), (2, 3, 7, 6), (6, 7, 5, 4), (4, 5, 1, 0), (2, 6, 4, 0), (7, 3, 1, 5)])
_uv = me_cube_019.uv_layers.new(name='UVMap')
_uv.uv.foreach_set('vector', [0.375, 0.0, 0.625, 0.0, 0.625, 0.25, 0.375, 0.25, 0.375, 0.25, 0.625, 0.25, 0.625, 0.5, 0.375, 0.5, 0.375, 0.5, 0.625, 0.5, 0.625, 0.75, 0.375, 0.75, 0.375, 0.75, 0.625, 0.75, 0.625, 1.0, 0.375, 1.0, 0.125, 0.5, 0.375, 0.5, 0.375, 0.75, 0.125, 0.75, 0.625, 0.5, 0.875, 0.5, 0.875, 0.75, 0.625, 0.75])
me_cube_019.update()
me_cube_020 = bpy.data.meshes.new('Cube.020')
me_cube_020.from_pydata([(-84.92, 202.5, 0.0), (-84.92, 202.5, 78.56), (-120.7, 202.5, 78.56), (-84.92, 239.6, 0.0), (-84.92, 239.6, 78.56), (-120.7, 239.6, 0.0), (-120.7, 239.6, 78.56), (-84.92, 202.5, 52.28), (-120.7, 239.6, 52.28), (-84.92, 239.6, 52.28), (-167.2, 239.6, 0.0), (-167.2, 239.6, 52.28), (-120.7, 202.5, 52.28), (-120.7, 202.5, 0.0), (-167.2, 202.5, 52.28), (-167.2, 202.5, 0.0), (-124.0, 205.3, 21.84), (-124.0, 205.3, 0.0), (-163.9, 205.3, 21.84), (-163.9, 205.3, 0.0), (-123.8, 202.5, 0.0), (-124.0, 203.6, 0.0), (-125.1, 202.5, 0.0), (-123.9, 202.7, 0.0), (-123.9, 203.1, 0.0), (-123.8, 202.5, 23.16), (-124.0, 203.6, 21.84), (-123.9, 202.7, 22.5), (-123.9, 203.1, 22.01), (-163.9, 203.6, 21.84), (-164.0, 202.5, 23.16), (-163.9, 203.1, 22.01), (-164.0, 202.7, 22.5), (-163.9, 203.6, 0.0), (-164.1, 202.5, 0.0), (-162.8, 202.5, 0.0), (-163.9, 203.1, 0.0), (-164.0, 202.7, 0.0)], [], [(7, 1, 2, 12), (12, 2, 6, 8), (8, 6, 4, 9), (9, 4, 1, 7), (13, 5, 3, 0), (6, 2, 1, 4), (3, 9, 7, 0), (5, 8, 9, 3), (8, 5, 10, 11), (0, 7, 12, 13), (15, 14, 11, 10), (5, 13, 15, 10), (12, 8, 11, 14), (29, 33, 19, 18), (33, 35, 22, 21, 17, 19), (25, 20, 13, 12), (26, 29, 18, 16), (17, 16, 18, 19), (34, 30, 14, 15), (30, 25, 12, 14), (20, 22, 35, 34, 15, 13), (20, 23, 22), (23, 24, 22), (24, 21, 22), (33, 36, 35), (36, 37, 35), (37, 34, 35), (26, 21, 24, 28), (28, 24, 23, 27), (27, 23, 20, 25), (30, 34, 37, 32), (32, 37, 36, 31), (31, 36, 33, 29), (29, 26, 28, 31), (31, 28, 27, 32), (32, 27, 25, 30), (21, 26, 16, 17)])
me_cube_020.polygons.foreach_set('use_smooth', [True] * 37)
_uv = me_cube_020.uv_layers.new(name='UVMap')
_uv.uv.foreach_set('vector', [0.5414, 0.0, 0.625, 0.0, 0.625, 0.25, 0.5414, 0.25, 0.5414, 0.25, 0.625, 0.25, 0.625, 0.5, 0.5414, 0.5, 0.5414, 0.5, 0.625, 0.5, 0.625, 0.75, 0.5414, 0.75, 0.5414, 0.75, 0.625, 0.75, 0.625, 1.0, 0.5414, 1.0, 0.125, 0.5, 0.375, 0.5, 0.375, 0.75, 0.125, 0.75, 0.625, 0.5, 0.875, 0.5, 0.875, 0.75, 0.625, 0.75, 0.375, 0.75, 0.5414, 0.75, 0.5414, 1.0, 0.375, 1.0, 0.375, 0.5, 0.5414, 0.5, 0.5414, 0.75, 0.375, 0.75, 0.5414, 0.5, 0.375, 0.5, 0.375, 0.5, 0.5414, 0.5, 0.375, 0.0, 0.5414, 0.0, 0.5414, 0.25, 0.375, 0.25, 0.375, 0.25, 0.5414, 0.25, 0.5414, 0.5, 0.375, 0.5, 0.375, 0.5, 0.125, 0.5, 0.125, 0.5, 0.375, 0.5, 0.5414, 0.25, 0.5414, 0.5, 0.5414, 0.5, 0.5414, 0.25, 0.5184, 0.25, 0.398, 0.25, 0.398, 0.25, 0.5184, 0.25, 0.398, 0.25, 0.398, 0.25, 0.398, 0.25, 0.398, 0.25, 0.398, 0.25, 0.398, 0.25, 0.5194, 0.25, 0.3967, 0.25, 0.375, 0.25, 0.5414, 0.25, 0.5184, 0.25, 0.5184, 0.25, 0.5184, 0.25, 0.5184, 0.25, 0.398, 0.25, 0.5184, 0.25, 0.5184, 0.25, 0.398, 0.25, 0.3967, 0.25, 0.5194, 0.25, 0.5414, 0.25, 0.375, 0.25, 0.5194, 0.25, 0.5194, 0.25, 0.5414, 0.25, 0.5414, 0.25, 0.3967, 0.25, 0.398, 0.25, 0.398, 0.25, 0.3967, 0.25, 0.375, 0.25, 0.375, 0.25, 0.3967, 0.25, 0.3973, 0.25, 0.398, 0.25, 0.3973, 0.25, 0.3978, 0.25, 0.398, 0.25, 0.3978, 0.25, 0.398, 0.25, 0.398, 0.25, 0.398, 0.25, 0.398, 0.25, 0.398, 0.25, 0.398, 0.25, 0.398, 0.25, 0.398, 0.25, 0.398, 0.25, 0.398, 0.25, 0.398, 0.25, 0.5184, 0.25, 0.398, 0.25, 0.398, 0.25, 0.5189, 0.25, 0.5189, 0.25, 0.398, 0.25, 0.3973, 0.25, 0.5189, 0.25, 0.5189, 0.25, 0.3973, 0.25, 0.3967, 0.25, 0.5194, 0.25, 0.5194, 0.25, 0.3967, 0.25, 0.3973, 0.25, 0.5189, 0.25, 0.5189, 0.25, 0.3973, 0.25, 0.398, 0.25, 0.5189, 0.25, 0.5189, 0.25, 0.398, 0.25, 0.398, 0.25, 0.5184, 0.25, 0.5184, 0.25, 0.5184, 0.25, 0.5189, 0.25, 0.5189, 0.25, 0.5189, 0.25, 0.5189, 0.25, 0.5189, 0.25, 0.5189, 0.25, 0.5189, 0.25, 0.5189, 0.25, 0.5194, 0.25, 0.5194, 0.25, 0.398, 0.25, 0.5184, 0.25, 0.5184, 0.25, 0.398, 0.25])
me_cube_020.update()
me_cube_021 = bpy.data.meshes.new('Cube.021')
me_cube_021.from_pydata([(-87.14, -195.1, 0.0), (-87.14, -195.1, 62.86), (-184.8, -195.1, 0.0), (-184.8, -195.1, 62.86), (-87.14, -157.3, 0.0), (-87.14, -157.3, 62.86), (-184.8, -157.3, 0.0), (-184.8, -157.3, 62.86)], [], [(0, 1, 3, 2), (2, 3, 7, 6), (6, 7, 5, 4), (4, 5, 1, 0), (2, 6, 4, 0), (7, 3, 1, 5)])
_uv = me_cube_021.uv_layers.new(name='UVMap')
_uv.uv.foreach_set('vector', [0.375, 0.0, 0.625, 0.0, 0.625, 0.25, 0.375, 0.25, 0.375, 0.25, 0.625, 0.25, 0.625, 0.5, 0.375, 0.5, 0.375, 0.5, 0.625, 0.5, 0.625, 0.75, 0.375, 0.75, 0.375, 0.75, 0.625, 0.75, 0.625, 1.0, 0.375, 1.0, 0.125, 0.5, 0.375, 0.5, 0.375, 0.75, 0.125, 0.75, 0.625, 0.5, 0.875, 0.5, 0.875, 0.75, 0.625, 0.75])
me_cube_021.update()

# ---- objects
ob_polygon = bpy.data.objects.new('Polygon', None)
ob_cuberedpoint = bpy.data.objects.new('CubeRedPoint', None)
ob_cubegreenpoint = bpy.data.objects.new('CubeGreenPoint', None)
ob_cubebluepoint = bpy.data.objects.new('CubeBluePoint', None)
ob_waypoints = bpy.data.objects.new('Waypoints', None)
ob_buildings = bpy.data.objects.new('Buildings', None)
ob_level = bpy.data.objects.new('Level', None)
ob_cube = bpy.data.objects.new('Cube', me_cube)
ob_cube_001 = bpy.data.objects.new('Cube.001', me_cube_001)
ob_cube_002 = bpy.data.objects.new('Cube.002', me_cube_002)
ob_cube_003 = bpy.data.objects.new('Cube.003', me_cube_004)
ob_cube_004 = bpy.data.objects.new('Cube.004', me_cube_005)
ob_cube_005 = bpy.data.objects.new('Cube.005', me_cube_006)
ob_cube_006 = bpy.data.objects.new('Cube.006', me_cube_007)
ob_cube_007 = bpy.data.objects.new('Cube.007', me_cube_008)
ob_cube_008 = bpy.data.objects.new('Cube.008', me_cube_009)
ob_cube_009 = bpy.data.objects.new('Cube.009', me_cube_010)
ob_cube_010 = bpy.data.objects.new('Cube.010', me_cube_011)
ob_cube_011 = bpy.data.objects.new('Cube.011', me_cube_012)
ob_cube_012 = bpy.data.objects.new('Cube.012', me_cube_013)
ob_cube_013 = bpy.data.objects.new('Cube.013', me_cube_014)
ob_cube_014 = bpy.data.objects.new('Cube.014', me_cube_015)
ob_cube_015 = bpy.data.objects.new('Cube.015', me_cube_016)
ob_cube_016 = bpy.data.objects.new('Cube.016', me_cube_017)
ob_cube_017 = bpy.data.objects.new('Cube.017', me_cube_018)
ob_cube_018 = bpy.data.objects.new('Cube.018', me_cube_019)
ob_cube_019 = bpy.data.objects.new('Cube.019', me_cube_020)
ob_cube_020 = bpy.data.objects.new('Cube.020', me_cube_021)

# ---- transforms, parenting, visibility, modifiers, constraints
ob_polygon.parent = ob_level
ob_polygon.location = (0.0, 0.0, 0.0)
ob_polygon.color = (0.8, 0.8, 0.8, 1.0)
ob_cuberedpoint.parent = ob_waypoints
ob_cuberedpoint.location = (0.0, 0.0, 0.0)
ob_cuberedpoint.color = (0.8, 0.8, 0.8, 1.0)
ob_cubegreenpoint.parent = ob_waypoints
ob_cubegreenpoint.location = (0.0, 0.0, 0.0)
ob_cubegreenpoint.color = (0.8, 0.8, 0.8, 1.0)
ob_cubebluepoint.parent = ob_waypoints
ob_cubebluepoint.location = (0.0, 0.0, 0.0)
ob_cubebluepoint.color = (0.8, 0.8, 0.8, 1.0)
ob_waypoints.parent = ob_level
ob_waypoints.location = (0.0, 0.0, 0.0)
ob_waypoints.color = (0.8, 0.8, 0.8, 1.0)
ob_buildings.parent = ob_level
ob_buildings.location = (0.0, 0.0, 0.0)
ob_buildings.color = (0.8, 0.8, 0.8, 1.0)
ob_level.location = (0.0, 0.0, 0.0)
ob_level.color = (0.8, 0.8, 0.8, 1.0)
ob_cube.location = (0.0, 0.0, 0.0)
ob_cube_001.location = (0.0, 0.0, 0.0)
ob_cube_002.location = (0.0, 0.0, 0.0)
ob_cube_003.location = (0.0, 0.0, 0.0)
ob_cube_004.location = (0.0, 0.0, 0.0)
ob_cube_005.location = (0.0, 0.0, 0.0)
ob_cube_006.location = (0.0, 0.0, 0.0)
ob_cube_007.location = (0.0, 0.0, 0.0)
_m = ob_cube_007.modifiers.new('Smooth by Angle', 'NODES')
_m.node_group = ng_smooth_by_angle
_m.use_pin_to_last = True
_m.show_group_selector = False
ob_cube_008.location = (0.0, 0.0, 0.0)
_m = ob_cube_008.modifiers.new('Smooth by Angle', 'NODES')
_m.node_group = ng_smooth_by_angle
_m.use_pin_to_last = True
_m.show_group_selector = False
ob_cube_009.location = (-37.14, 0.0, 0.0)
ob_cube_009.scale = (0.7327, 1.0, 1.0)
ob_cube_010.location = (0.0, 0.0, 0.0)
ob_cube_011.location = (0.0, 0.0, 0.0)
ob_cube_012.location = (0.0, 0.0, 0.0)
ob_cube_013.location = (0.0, 0.0, 0.0)
ob_cube_014.location = (0.0, 0.0, 0.0)
ob_cube_015.location = (0.0, 0.0, 0.0)
ob_cube_016.location = (0.0, 0.0, 0.0)
ob_cube_017.location = (0.0, 0.0, 0.0)
ob_cube_018.location = (0.0, 0.0, 0.0)
ob_cube_019.location = (0.0, 0.0, 0.0)
_m = ob_cube_019.modifiers.new('Smooth by Angle', 'NODES')
_m.node_group = ng_smooth_by_angle
_m.use_pin_to_last = True
_m.show_group_selector = False
ob_cube_020.location = (0.04913, -30.05, 0.0)
ob_cube_020.scale = (0.3574, 0.8703, 1.441)

# ---- collection membership
col_collection.objects.link(ob_polygon)
col_collection.objects.link(ob_cuberedpoint)
col_collection.objects.link(ob_cubegreenpoint)
col_collection.objects.link(ob_cubebluepoint)
col_collection.objects.link(ob_waypoints)
col_collection.objects.link(ob_buildings)
col_collection.objects.link(ob_level)
col_collection.objects.link(ob_cube)
col_collection.objects.link(ob_cube_001)
col_collection.objects.link(ob_cube_002)
col_collection.objects.link(ob_cube_003)
col_collection.objects.link(ob_cube_004)
col_collection.objects.link(ob_cube_005)
col_collection.objects.link(ob_cube_006)
col_collection.objects.link(ob_cube_007)
col_collection.objects.link(ob_cube_008)
col_collection.objects.link(ob_cube_009)
col_collection.objects.link(ob_cube_010)
col_collection.objects.link(ob_cube_011)
col_collection.objects.link(ob_cube_012)
col_collection.objects.link(ob_cube_013)
col_collection.objects.link(ob_cube_014)
col_collection.objects.link(ob_cube_015)
col_collection.objects.link(ob_cube_016)
col_collection.objects.link(ob_cube_017)
col_collection.objects.link(ob_cube_018)
col_collection.objects.link(ob_cube_019)
col_collection.objects.link(ob_cube_020)

# ---- scene / render settings (as saved in the file)
scene.frame_start = 1; scene.frame_end = 250; scene.frame_set(1)
scene.render.engine = 'BLENDER_EEVEE_NEXT'
scene.render.fps = 25
scene.view_settings.view_transform = 'Filmic'
bpy.context.view_layer.update()

# ---- added for rendering (the .blend has no active camera and no usable light): camera, sun
cam_auto = bpy.data.cameras.new('AutoCamera')
cam_auto.lens = 50.0
cam_auto.sensor_width = 36.0
cam_auto.clip_end = 9696.22
ob_auto_camera = bpy.data.objects.new('AutoCamera', cam_auto)
scene.collection.objects.link(ob_auto_camera)
ob_auto_camera.location = (425.0, -642.927, 503.604)
ob_auto_camera.rotation_euler = (1.09748, -7.21219e-08, 0.694738)
scene.camera = ob_auto_camera
light_auto_sun = bpy.data.lights.new('AutoSun', 'SUN')
light_auto_sun.energy = 3.0
light_auto_sun.angle = 0.0523599
ob_auto_sun = bpy.data.objects.new('AutoSun', light_auto_sun)
scene.collection.objects.link(ob_auto_sun)
ob_auto_sun.rotation_euler = (0.872665, 0.174533, 0.523599)
bpy.context.view_layer.update()
